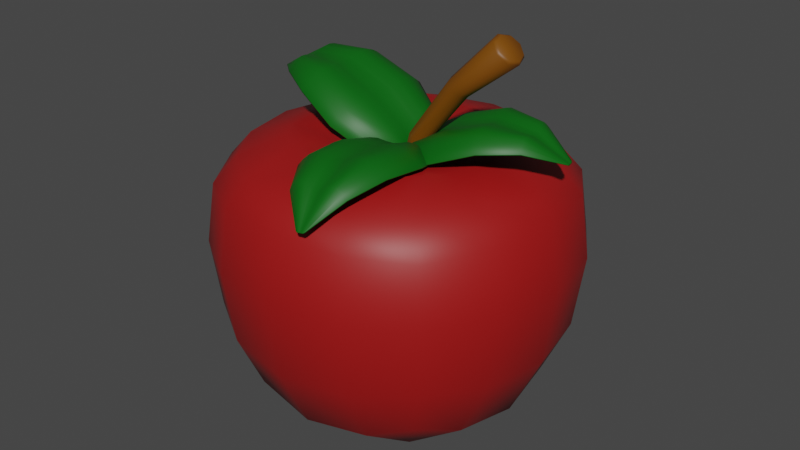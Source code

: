 # Source: Apple.blend  (saved by Blender 2.82.7; exported with 4.5.12 LTS)
import bpy
from mathutils import Matrix  # noqa: F401  (used for matrix-valued properties, if any)

bpy.ops.wm.read_factory_settings(use_empty=True)
scene = bpy.context.scene
scene.name = 'Scene'

# ---- collections
col_collection = bpy.data.collections.new('Collection'); scene.collection.children.link(col_collection)

# ---- materials (node trees are filled in below, after node groups)
mat_green_apple = bpy.data.materials.new('Green_Apple')
mat_green_apple.use_transparent_shadow = False
mat_red_apple = bpy.data.materials.new('Red_Apple')
mat_red_apple.use_transparent_shadow = False
mat_darkbrown_apple = bpy.data.materials.new('DarkBrown_Apple')
mat_darkbrown_apple.use_transparent_shadow = False

# ---- material node trees
mat_green_apple.use_nodes = True; mat_green_apple.node_tree.nodes.clear()
_N = mat_green_apple.node_tree.nodes; _L = mat_green_apple.node_tree.links
n0 = _N.new('ShaderNodeOutputMaterial'); n0.name = 'Material Output'; n0.location = (300, 300)
n1 = _N.new('ShaderNodeBsdfPrincipled'); n1.name = 'Principled BSDF'; n1.location = (10, 300)
n1.distribution = 'GGX'
n1.subsurface_method = 'BURLEY'
n1.inputs[0].default_value = (0.0, 0.1144, 0.003677, 1.0)
n1.inputs[3].default_value = 1.45
n1.inputs[27].default_value = (0.0, 0.0, 0.0, 1.0)
n1.inputs[28].default_value = 1.0
_L.new(n1.outputs[0], n0.inputs[0])
n0.is_active_output = True
mat_red_apple.use_nodes = True; mat_red_apple.node_tree.nodes.clear()
_N = mat_red_apple.node_tree.nodes; _L = mat_red_apple.node_tree.links
n0 = _N.new('ShaderNodeOutputMaterial'); n0.name = 'Material Output'; n0.location = (300, 300)
n1 = _N.new('ShaderNodeBsdfPrincipled'); n1.name = 'Principled BSDF'; n1.location = (10, 300)
n1.distribution = 'GGX'
n1.subsurface_method = 'BURLEY'
n1.inputs[0].default_value = (0.3419, 0.006512, 0.006512, 1.0)
n1.inputs[3].default_value = 1.45
n1.inputs[27].default_value = (0.0, 0.0, 0.0, 1.0)
n1.inputs[28].default_value = 1.0
_L.new(n1.outputs[0], n0.inputs[0])
n0.is_active_output = True
mat_darkbrown_apple.use_nodes = True; mat_darkbrown_apple.node_tree.nodes.clear()
_N = mat_darkbrown_apple.node_tree.nodes; _L = mat_darkbrown_apple.node_tree.links
n0 = _N.new('ShaderNodeOutputMaterial'); n0.name = 'Material Output'; n0.location = (300, 300)
n1 = _N.new('ShaderNodeBsdfPrincipled'); n1.name = 'Principled BSDF'; n1.location = (10, 300)
n1.distribution = 'GGX'
n1.subsurface_method = 'BURLEY'
n1.inputs[0].default_value = (0.1946, 0.06301, 0.0, 1.0)
n1.inputs[3].default_value = 1.45
n1.inputs[27].default_value = (0.0, 0.0, 0.0, 1.0)
n1.inputs[28].default_value = 1.0
_L.new(n1.outputs[0], n0.inputs[0])
n0.is_active_output = True

# ---- world
world_world = bpy.data.worlds.new('World'); scene.world = world_world
world_world.use_nodes = True; world_world.node_tree.nodes.clear()
_N = world_world.node_tree.nodes; _L = world_world.node_tree.links
n0 = _N.new('ShaderNodeOutputWorld'); n0.name = 'World Output'; n0.location = (300, 300)
n1 = _N.new('ShaderNodeBackground'); n1.name = 'Background'; n1.location = (10, 300)
n1.inputs[0].default_value = (0.05088, 0.05088, 0.05088, 1.0)
_L.new(n1.outputs[0], n0.inputs[0])
n0.is_active_output = True
world_world.color = (0.05088, 0.05088, 0.05088)
world_world.use_sun_shadow = False
world_world.sun_shadow_jitter_overblur = 0.0

# ---- meshes
me_plane_002 = bpy.data.meshes.new('Plane.002')
me_plane_002.from_pydata([(-0.03167, 0.02487, -0.03417), (0.07395, -0.6891, -0.06795), (0.05348, 0.03454, -0.02551), (0.1178, -0.6841, -0.06348), (0.03596, 0.03799, -0.01401), (0.02408, 0.03605, -0.02704), (0.01013, 0.03474, -0.02781), (-0.003641, 0.0329, -0.02986), (-0.018, 0.03186, -0.0195), (0.08386, -0.6912, -0.07161), (0.09014, -0.6906, -0.07095), (0.09674, -0.6899, -0.07028), (0.1033, -0.6891, -0.06961), (0.1096, -0.6883, -0.06899), (-0.1731, -0.1056, -0.01357), (-0.2014, -0.2541, 0.01815), (-0.1525, -0.4394, 0.04043), (-0.05873, -0.581, 0.01263), (0.2045, -0.5511, 0.0394), (0.2571, -0.3929, 0.08209), (0.2671, -0.2009, 0.06579), (0.2133, -0.06174, 0.02572), (-0.02556, -0.578, 0.05564), (-0.09993, -0.4297, 0.09656), (-0.1444, -0.2421, 0.07421), (-0.1263, -0.09243, 0.04205), (0.02106, -0.5773, 0.0601), (-0.02958, -0.4229, 0.1186), (-0.06339, -0.2297, 0.1026), (-0.0601, -0.07797, 0.06215), (0.07199, -0.5754, 0.04522), (0.04724, -0.4171, 0.1118), (0.02602, -0.2199, 0.1003), (0.01335, -0.06815, 0.0554), (0.1181, -0.5662, 0.06996), (0.1205, -0.4058, 0.1339), (0.1131, -0.2097, 0.1206), (0.0843, -0.06157, 0.07683), (0.1636, -0.5565, 0.07488), (0.1935, -0.3963, 0.1264), (0.1988, -0.2032, 0.1091), (0.1547, -0.06052, 0.07063), (-0.02366, 0.02976, -0.02495), (0.1127, -0.6873, -0.0679), (0.04291, 0.03732, -0.01818), (0.03017, 0.03719, -0.01946), (0.01722, 0.03535, -0.02846), (0.003348, 0.03377, -0.02987), (-0.01121, 0.03249, -0.02366), (0.08043, -0.691, -0.07118), (0.08688, -0.691, -0.07129), (0.09344, -0.6903, -0.07062), (0.1, -0.6896, -0.06995), (0.1066, -0.6887, -0.06929), (0.1203, -0.06048, 0.07953), (0.1573, -0.2058, 0.1204), (0.1576, -0.4004, 0.136), (0.1411, -0.561, 0.0779), (0.04888, -0.06432, 0.06492), (0.06956, -0.2147, 0.11), (0.08402, -0.4119, 0.1218), (0.09538, -0.5715, 0.05501), (-0.02331, -0.07251, 0.05758), (-0.01863, -0.2247, 0.101), (0.008996, -0.4204, 0.1141), (0.04684, -0.577, 0.05007), (-0.09529, -0.08496, 0.0576), (-0.1064, -0.2357, 0.09355), (-0.06667, -0.4258, 0.1132), (-0.003697, -0.5774, 0.06318), (-0.1514, -0.09927, 0.01685), (-0.1751, -0.2482, 0.04792), (-0.1278, -0.4343, 0.07089), (-0.04334, -0.5793, 0.03719), (0.1852, -0.06103, 0.05108), (0.2346, -0.2017, 0.08958), (0.2263, -0.3941, 0.1069), (0.1845, -0.5534, 0.06036), (-0.01843, 0.0322, -0.01568), (-0.02409, 0.0301, -0.02114), (-0.0321, 0.02521, -0.03036), (0.1092, -0.6879, -0.06517), (0.1123, -0.687, -0.06408), (0.1174, -0.6838, -0.05967), (0.05306, 0.03488, -0.0217), (0.04249, 0.03766, -0.01437), (0.03554, 0.03833, -0.0102), (0.02974, 0.03753, -0.01564), (0.02366, 0.03639, -0.02322), (0.01679, 0.03569, -0.02464), (0.009699, 0.03508, -0.02399), (0.002921, 0.03412, -0.02605), (-0.004069, 0.03324, -0.02604), (-0.01164, 0.03283, -0.01985), (0.07353, -0.6888, -0.06413), (0.08, -0.6906, -0.06737), (0.08343, -0.6909, -0.06779), (0.08645, -0.6906, -0.06748), (0.08972, -0.6903, -0.06714), (0.09302, -0.69, -0.0668), (0.09631, -0.6896, -0.06646), (0.09961, -0.6892, -0.06613), (0.1029, -0.6888, -0.0658), (0.1062, -0.6884, -0.06547), (-0.1735, -0.1053, -0.009755), (-0.2019, -0.2537, 0.02196), (-0.153, -0.4391, 0.04425), (-0.05915, -0.5806, 0.01645), (0.2041, -0.5507, 0.04321), (0.2567, -0.3926, 0.0859), (0.2666, -0.2005, 0.0696), (0.2129, -0.06139, 0.02954), (-0.02599, -0.5777, 0.05946), (-0.1004, -0.4293, 0.1004), (-0.1448, -0.2418, 0.07803), (-0.1267, -0.09209, 0.04587), (0.02063, -0.5769, 0.06391), (-0.03001, -0.4225, 0.1225), (-0.06382, -0.2294, 0.1064), (-0.06052, -0.07763, 0.06597), (0.07156, -0.575, 0.04904), (0.04681, -0.4167, 0.1156), (0.0256, -0.2196, 0.1041), (0.01292, -0.0678, 0.05922), (0.1176, -0.5659, 0.07378), (0.1201, -0.4055, 0.1377), (0.1127, -0.2093, 0.1244), (0.08387, -0.06123, 0.08065), (0.1632, -0.5562, 0.07869), (0.1931, -0.396, 0.1302), (0.1983, -0.2028, 0.1129), (0.1543, -0.06017, 0.07445), (0.1199, -0.06013, 0.08334), (0.1568, -0.2054, 0.1242), (0.1572, -0.4, 0.1398), (0.1407, -0.5606, 0.08172), (0.04845, -0.06397, 0.06873), (0.06913, -0.2143, 0.1138), (0.08359, -0.4115, 0.1256), (0.09495, -0.5711, 0.05883), (-0.02374, -0.07217, 0.06139), (-0.01906, -0.2244, 0.1048), (0.008569, -0.4201, 0.1179), (0.04642, -0.5766, 0.05389), (-0.09571, -0.08462, 0.06142), (-0.1068, -0.2354, 0.09737), (-0.0671, -0.4255, 0.117), (-0.004124, -0.5771, 0.067), (-0.1519, -0.09892, 0.02067), (-0.1755, -0.2479, 0.05174), (-0.1282, -0.434, 0.07471), (-0.04377, -0.579, 0.041), (0.1848, -0.06069, 0.0549), (0.2342, -0.2014, 0.0934), (0.2259, -0.3938, 0.1107), (0.1841, -0.5531, 0.06418), (-0.5584, -0.4225, -0.9467), (-0.5584, 0.5624, -0.9467), (0.4265, -0.4225, -0.9467), (0.4265, 0.5624, -0.9467), (-0.6354, 0.3648, -1.027), (-0.6733, 0.06997, -1.067), (-0.6354, -0.2249, -1.027), (-0.6133, -0.4774, -0.7318), (-0.6432, -0.5073, -0.4232), (-0.6163, -0.4804, -0.1564), (-0.6163, 0.6203, -0.1564), (-0.6432, 0.6473, -0.4232), (-0.6133, 0.6174, -0.7318), (0.2289, 0.6394, -1.027), (-0.06596, 0.6773, -1.067), (-0.3608, 0.6394, -1.027), (0.4844, 0.6203, -0.1564), (0.5113, 0.6473, -0.4232), (0.4814, 0.6174, -0.7318), (0.5035, -0.2249, -1.027), (0.5414, 0.06997, -1.067), (0.5035, 0.3648, -1.027), (0.4844, -0.4804, -0.1564), (0.5113, -0.5073, -0.4232), (0.4814, -0.4774, -0.7318), (-0.3608, -0.4995, -1.027), (-0.06596, -0.5374, -1.067), (0.2289, -0.4995, -1.027), (-0.7641, -0.2328, -0.7529), (-0.8079, -0.2462, -0.4231), (-0.7683, -0.2339, -0.1417), (-0.8161, 0.06997, -0.7711), (-0.8639, 0.06997, -0.4232), (-0.8168, 0.06997, -0.1291), (-0.7641, 0.3728, -0.7529), (-0.8079, 0.3861, -0.4231), (-0.7683, 0.3738, -0.1417), (-0.3688, 0.7682, -0.7529), (-0.3821, 0.8119, -0.4231), (-0.3698, 0.7723, -0.1417), (-0.06596, 0.8201, -0.7711), (-0.06596, 0.8679, -0.4232), (-0.06596, 0.8208, -0.1291), (0.2368, 0.7682, -0.7529), (0.2502, 0.8119, -0.4231), (0.2379, 0.7723, -0.1417), (0.6322, 0.3728, -0.7529), (0.676, 0.3861, -0.4231), (0.6363, 0.3738, -0.1417), (0.6842, 0.06997, -0.7711), (0.732, 0.06997, -0.4232), (0.6849, 0.06997, -0.1291), (0.6322, -0.2328, -0.7529), (0.676, -0.2462, -0.4231), (0.6363, -0.2339, -0.1417), (0.2368, -0.6282, -0.7529), (0.2502, -0.672, -0.4231), (0.2379, -0.6323, -0.1417), (-0.06596, -0.6801, -0.7711), (-0.06596, -0.728, -0.4232), (-0.06596, -0.6809, -0.1291), (-0.3688, -0.6282, -0.7529), (-0.3821, -0.672, -0.4231), (-0.3698, -0.6323, -0.1417), (-0.3821, 0.3861, -1.201), (-0.06596, 0.4031, -1.261), (0.2502, 0.3861, -1.201), (-0.3991, 0.06997, -1.261), (-0.06596, 0.06997, -1.329), (0.2672, 0.06997, -1.261), (-0.3821, -0.2462, -1.201), (-0.06596, -0.2632, -1.261), (0.2502, -0.2462, -1.201), (0.006673, 0.1446, -0.05705), (-0.06596, 0.1753, -0.07269), (-0.1386, 0.1446, -0.05705), (0.03314, 0.06997, -0.0722), (-0.06596, 0.06997, -0.1368), (-0.1651, 0.06997, -0.0722), (0.006673, -0.004653, -0.05705), (-0.06596, -0.225, -0.007192), (-0.1386, -0.004653, -0.05705), (0.1438, 0.2797, 0.02522), (-0.06596, 0.365, -0.007192), (-0.2757, 0.2797, 0.02522), (0.2156, 0.06997, -0.007191), (-0.3475, 0.06997, -0.007191), (0.1438, -0.1398, 0.02522), (-0.2757, -0.1398, 0.02522), (-0.06596, -0.03534, -0.07269), (-0.3951, -0.2592, 0.05368), (-0.5427, -0.4067, -0.0377), (-0.3951, 0.3992, 0.05368), (-0.5427, 0.5467, -0.0377), (0.2632, -0.2592, 0.05368), (0.4107, -0.4067, -0.0377), (0.2632, 0.3992, 0.05368), (0.4107, 0.5467, -0.0377), (-0.4644, -0.1575, 0.04548), (-0.6825, -0.1924, -0.03325), (-0.5146, 0.06997, 0.02539), (-0.7311, 0.06997, -0.02988), (-0.4644, 0.2974, 0.04548), (-0.6825, 0.3324, -0.03325), (-0.2934, 0.4684, 0.04548), (-0.3284, 0.6865, -0.03325), (-0.06596, 0.5197, 0.02271), (-0.06596, 0.7351, -0.02988), (0.1615, 0.4684, 0.04548), (0.1964, 0.6865, -0.03325), (0.3325, 0.2974, 0.04548), (0.5505, 0.3324, -0.03325), (0.3827, 0.06997, 0.02539), (0.5992, 0.06997, -0.02988), (0.3325, -0.1575, 0.04548), (0.5505, -0.1924, -0.03325), (0.1615, -0.3285, 0.04548), (0.1964, -0.5465, -0.03325), (-0.06596, -0.3797, 0.02271), (-0.06596, -0.5952, -0.02988), (-0.2934, -0.3285, 0.04548), (-0.3284, -0.5465, -0.03325), (-0.06596, 0.08343, -0.2034), (0.04087, 0.117, 0.05619), (-0.05645, 0.07949, -0.2034), (0.07089, 0.1032, 0.0447), (-0.0525, 0.06997, -0.2034), (0.08333, 0.06997, 0.03993), (-0.05645, 0.06046, -0.2034), (0.07089, 0.03675, 0.0447), (-0.06596, 0.05652, -0.2034), (0.04087, 0.02299, 0.05619), (-0.07548, 0.06046, -0.2034), (0.01085, 0.03675, 0.06769), (-0.07942, 0.06997, -0.2034), (-0.001588, 0.06997, 0.07246), (-0.07548, 0.07949, -0.2034), (0.01085, 0.1032, 0.06769), (0.2626, 0.1093, 0.2867), (0.2331, 0.1255, 0.3088), (0.2748, 0.06997, 0.2775), (0.2626, 0.03069, 0.2867), (0.2331, 0.01442, 0.3088), (0.2037, 0.03069, 0.331), (0.1915, 0.06997, 0.3402), (0.2037, 0.1093, 0.331), (0.4903, 0.1147, 0.4825), (0.4877, 0.1229, 0.4688), (0.4518, 0.1449, 0.5039), (0.4605, 0.1329, 0.5117), (0.5029, 0.06997, 0.4702), (0.5026, 0.06997, 0.4543), (0.4903, 0.02524, 0.4825), (0.4877, 0.01703, 0.4688), (0.4605, 0.007052, 0.5117), (0.4518, -0.004917, 0.5039), (0.4307, 0.02524, 0.5408), (0.4158, 0.01701, 0.539), (0.4181, 0.06997, 0.5531), (0.401, 0.06997, 0.5535), (0.4307, 0.1147, 0.5408), (0.4158, 0.1229, 0.539), (-0.009389, 0.01912, -0.0648), (0.6863, 0.1524, 0.07765), (-0.02406, 0.1039, -0.05982), (0.6788, 0.1961, 0.08022), (-0.02959, 0.08624, -0.04932), (-0.02405, 0.07441, -0.06132), (-0.02207, 0.06052, -0.06157), (-0.01927, 0.04683, -0.06294), (-0.0203, 0.03254, -0.05248), (0.6889, 0.1624, 0.07451), (0.6879, 0.1686, 0.07493), (0.6869, 0.1752, 0.07533), (0.6857, 0.1817, 0.0757), (0.6845, 0.188, 0.07601), (0.1171, -0.1171, -0.0109), (0.254, -0.1395, 0.05685), (0.4262, -0.08339, 0.1237), (0.5666, 0.0158, 0.1306), (0.5213, 0.2777, 0.146), (0.3556, 0.3242, 0.1476), (0.1733, 0.3267, 0.08426), (0.05054, 0.2675, 0.01171), (0.5519, 0.04893, 0.1711), (0.4009, -0.03107, 0.175), (0.2265, -0.08282, 0.1075), (0.08884, -0.0707, 0.03918), (0.5483, 0.09549, 0.1747), (0.3862, 0.03902, 0.1939), (0.2044, -0.002329, 0.131), (0.06741, -0.005048, 0.05428), (0.5483, 0.1463, 0.1592), (0.3795, 0.1155, 0.1849), (0.1922, 0.08663, 0.1253), (0.05683, 0.06794, 0.04443), (0.5316, 0.192, 0.1804), (0.3604, 0.1884, 0.2027), (0.174, 0.1733, 0.1413), (0.04253, 0.1386, 0.06273), (0.5193, 0.2372, 0.1822), (0.3503, 0.261, 0.1922), (0.1674, 0.2586, 0.1276), (0.04043, 0.2089, 0.05562), (-0.0167, 0.02696, -0.05717), (0.6831, 0.1911, 0.07679), (-0.02817, 0.0932, -0.05328), (-0.02726, 0.08047, -0.05432), (-0.02277, 0.06758, -0.06244), (-0.02038, 0.05378, -0.06325), (-0.02013, 0.03929, -0.05675), (0.6887, 0.1589, 0.07491), (0.6884, 0.1654, 0.07471), (0.6874, 0.1719, 0.07513), (0.6863, 0.1785, 0.07552), (0.6851, 0.185, 0.07587), (0.03946, 0.1746, 0.06464), (0.1687, 0.2173, 0.1397), (0.3532, 0.2253, 0.2029), (0.5237, 0.2149, 0.1865), (0.04945, 0.1033, 0.05228), (0.1831, 0.1299, 0.1329), (0.3706, 0.1521, 0.1928), (0.5412, 0.1695, 0.1675), (0.06189, 0.03149, 0.04806), (0.1983, 0.0422, 0.1277), (0.3835, 0.07746, 0.1884), (0.5496, 0.1212, 0.1646), (0.07661, -0.03995, 0.05202), (0.2141, -0.04507, 0.1242), (0.3918, 0.002057, 0.1898), (0.5486, 0.07077, 0.178), (0.1026, -0.0956, 0.01674), (0.24, -0.1133, 0.08394), (0.4128, -0.05881, 0.1516), (0.5583, 0.03117, 0.1538), (0.04463, 0.2394, 0.03644), (0.1695, 0.2944, 0.1079), (0.3518, 0.2936, 0.1723), (0.5191, 0.2579, 0.1671), (-0.02156, 0.03211, -0.04886), (-0.01797, 0.02653, -0.05355), (-0.01065, 0.01868, -0.06118), (0.6832, 0.1875, 0.07963), (0.6819, 0.1906, 0.08041), (0.6775, 0.1956, 0.08384), (-0.02532, 0.1034, -0.0562), (-0.02943, 0.09277, -0.04966), (-0.03085, 0.08581, -0.0457), (-0.02852, 0.08003, -0.05071), (-0.02531, 0.07398, -0.0577), (-0.02403, 0.06715, -0.05882), (-0.02333, 0.06008, -0.05796), (-0.02164, 0.05334, -0.05963), (-0.02053, 0.04639, -0.05932), (-0.02139, 0.03886, -0.05313), (0.6851, 0.152, 0.08127), (0.6874, 0.1585, 0.07852), (0.6876, 0.1619, 0.07813), (0.6872, 0.1649, 0.07833), (0.6867, 0.1682, 0.07854), (0.6861, 0.1715, 0.07875), (0.6856, 0.1748, 0.07895), (0.685, 0.178, 0.07914), (0.6844, 0.1813, 0.07932), (0.6838, 0.1845, 0.07948), (0.1158, -0.1175, -0.007285), (0.2528, -0.14, 0.06047), (0.4249, -0.08383, 0.1273), (0.5654, 0.01537, 0.1342), (0.52, 0.2773, 0.1496), (0.3544, 0.3238, 0.1513), (0.1721, 0.3262, 0.08788), (0.04928, 0.267, 0.01533), (0.5506, 0.0485, 0.1748), (0.3996, -0.0315, 0.1786), (0.2252, -0.08325, 0.1112), (0.08758, -0.07113, 0.04279), (0.547, 0.09506, 0.1783), (0.385, 0.03859, 0.1975), (0.2032, -0.00276, 0.1346), (0.06614, -0.005479, 0.0579), (0.547, 0.1458, 0.1628), (0.3782, 0.1151, 0.1886), (0.191, 0.0862, 0.1289), (0.05557, 0.06751, 0.04805), (0.5303, 0.1916, 0.184), (0.3591, 0.1879, 0.2063), (0.1728, 0.1728, 0.145), (0.04127, 0.1382, 0.06635), (0.518, 0.2367, 0.1858), (0.3491, 0.2605, 0.1958), (0.1661, 0.2582, 0.1312), (0.03917, 0.2085, 0.05924), (0.0382, 0.1742, 0.06825), (0.1674, 0.2168, 0.1433), (0.3519, 0.2248, 0.2065), (0.5224, 0.2144, 0.1901), (0.04819, 0.1029, 0.0559), (0.1819, 0.1295, 0.1365), (0.3693, 0.1517, 0.1964), (0.5399, 0.1691, 0.1711), (0.06063, 0.03105, 0.05168), (0.197, 0.04177, 0.1313), (0.3823, 0.07703, 0.1921), (0.5483, 0.1208, 0.1682), (0.07535, -0.04038, 0.05564), (0.2128, -0.04551, 0.1279), (0.3906, 0.001626, 0.1934), (0.5474, 0.07034, 0.1816), (0.1014, -0.09603, 0.02036), (0.2388, -0.1137, 0.08756), (0.4115, -0.05924, 0.1552), (0.5571, 0.03073, 0.1574), (0.04337, 0.239, 0.04006), (0.1682, 0.2939, 0.1115), (0.3505, 0.2931, 0.176), (0.5178, 0.2575, 0.1707), (-0.0001956, 0.184, -0.06726), (-0.7844, 0.1951, 0.1607), (-0.007347, 0.0874, -0.0771), (-0.7881, 0.1453, 0.1557), (0.004532, 0.1031, -0.06335), (0.0007109, 0.1196, -0.07408), (0.002402, 0.1352, -0.0719), (0.003039, 0.151, -0.07088), (0.009064, 0.1643, -0.05712), (-0.7903, 0.1855, 0.156), (-0.7909, 0.1784, 0.1553), (-0.7915, 0.1709, 0.1546), (-0.792, 0.1634, 0.1538), (-0.7924, 0.1563, 0.153), (-0.09561, 0.3547, 0.0308), (-0.2329, 0.4023, 0.1276), (-0.4306, 0.3741, 0.2154), (-0.611, 0.302, 0.2256), (-0.6331, 0.00338, 0.1952), (-0.465, -0.09067, 0.168), (-0.2722, -0.1292, 0.07343), (-0.1281, -0.08372, -0.01385), (-0.6005, 0.2547, 0.2635), (-0.413, 0.3012, 0.2608), (-0.2141, 0.3242, 0.1713), (-0.07324, 0.2877, 0.0754), (-0.6093, 0.2026, 0.2596), (-0.4149, 0.2179, 0.2688), (-0.2104, 0.2268, 0.1817), (-0.06679, 0.2082, 0.07897), (-0.6247, 0.1505, 0.2343), (-0.4296, 0.1348, 0.2458), (-0.2223, 0.1283, 0.1596), (-0.07645, 0.1281, 0.05505), (-0.6174, 0.09258, 0.2484), (-0.4275, 0.04763, 0.2514), (-0.2252, 0.02663, 0.1613), (-0.07891, 0.04437, 0.06229), (-0.6164, 0.04008, 0.2417), (-0.4376, -0.03175, 0.2269), (-0.2429, -0.06507, 0.1316), (-0.09684, -0.03107, 0.04294), (0.006282, 0.1722, -0.06098), (-0.7918, 0.1525, 0.1532), (0.0006917, 0.09665, -0.06867), (0.003146, 0.1109, -0.06769), (0.001117, 0.1275, -0.07408), (0.002282, 0.1433, -0.07248), (0.006621, 0.1578, -0.06291), (-0.7891, 0.1891, 0.1569), (-0.7906, 0.1821, 0.1557), (-0.7913, 0.1747, 0.155), (-0.7918, 0.1672, 0.1542), (-0.7923, 0.1597, 0.1534), (-0.08542, 0.004205, 0.05829), (-0.2318, -0.02214, 0.1518), (-0.4299, 0.005696, 0.2449), (-0.6146, 0.0646, 0.2506), (-0.07755, 0.08639, 0.05719), (-0.2238, 0.07753, 0.16), (-0.4294, 0.09141, 0.2476), (-0.6228, 0.1219, 0.2389), (-0.07149, 0.1683, 0.06553), (-0.2164, 0.1776, 0.1702), (-0.4231, 0.1765, 0.2562), (-0.6187, 0.1769, 0.2445), (-0.06731, 0.2488, 0.0832), (-0.2096, 0.2769, 0.1822), (-0.411, 0.2602, 0.2708), (-0.6024, 0.2289, 0.2673), (-0.08333, 0.3225, 0.05623), (-0.2225, 0.3652, 0.1517), (-0.4203, 0.3387, 0.2408), (-0.6041, 0.2789, 0.2479), (-0.1116, -0.05943, 0.01733), (-0.2569, -0.09962, 0.1043), (-0.4501, -0.06302, 0.1999), (-0.6233, 0.02033, 0.2216), (0.01088, 0.1638, -0.05319), (0.0081, 0.1716, -0.05705), (0.001622, 0.1835, -0.06333), (-0.7906, 0.1558, 0.1569), (-0.79, 0.1519, 0.1571), (-0.7863, 0.1447, 0.1596), (-0.00553, 0.08686, -0.07317), (0.002509, 0.09612, -0.06475), (0.006349, 0.1026, -0.05943), (0.004963, 0.1104, -0.06377), (0.002528, 0.1191, -0.07016), (0.002934, 0.127, -0.07016), (0.004219, 0.1347, -0.06798), (0.004099, 0.1427, -0.06855), (0.004857, 0.1505, -0.06696), (0.008438, 0.1573, -0.05899), (-0.7826, 0.1945, 0.1647), (-0.7872, 0.1886, 0.1609), (-0.7884, 0.185, 0.1599), (-0.7888, 0.1816, 0.1596), (-0.7891, 0.1779, 0.1593), (-0.7894, 0.1741, 0.1589), (-0.7897, 0.1704, 0.1585), (-0.79, 0.1666, 0.1581), (-0.7902, 0.1629, 0.1577), (-0.7904, 0.1592, 0.1573), (-0.0938, 0.3542, 0.03472), (-0.2311, 0.4018, 0.1315), (-0.4288, 0.3735, 0.2193), (-0.6091, 0.3015, 0.2296), (-0.6312, 0.002846, 0.1992), (-0.4632, -0.0912, 0.172), (-0.2704, -0.1298, 0.07735), (-0.1262, -0.08425, -0.009924), (-0.5987, 0.2542, 0.2674), (-0.4112, 0.3007, 0.2648), (-0.2123, 0.3237, 0.1752), (-0.07142, 0.2872, 0.07933), (-0.6074, 0.2021, 0.2636), (-0.413, 0.2174, 0.2727), (-0.2086, 0.2263, 0.1856), (-0.06497, 0.2076, 0.08289), (-0.6229, 0.1499, 0.2383), (-0.4278, 0.1343, 0.2497), (-0.2205, 0.1277, 0.1635), (-0.07463, 0.1276, 0.05897), (-0.6156, 0.09204, 0.2523), (-0.4256, 0.0471, 0.2554), (-0.2234, 0.02609, 0.1653), (-0.0771, 0.04383, 0.06621), (-0.6146, 0.03955, 0.2456), (-0.4358, -0.03228, 0.2308), (-0.2411, -0.06561, 0.1356), (-0.09502, -0.0316, 0.04686), (-0.0836, 0.00367, 0.06221), (-0.2299, -0.02268, 0.1557), (-0.4281, 0.005162, 0.2488), (-0.6128, 0.06407, 0.2545), (-0.07574, 0.08585, 0.06111), (-0.222, 0.077, 0.1639), (-0.4276, 0.09088, 0.2515), (-0.621, 0.1213, 0.2428), (-0.06967, 0.1678, 0.06945), (-0.2146, 0.177, 0.1741), (-0.4213, 0.176, 0.2602), (-0.6169, 0.1764, 0.2484), (-0.0655, 0.2483, 0.08712), (-0.2078, 0.2764, 0.1862), (-0.4092, 0.2596, 0.2747), (-0.6006, 0.2284, 0.2712), (-0.08152, 0.322, 0.06015), (-0.2207, 0.3646, 0.1556), (-0.4185, 0.3382, 0.2447), (-0.6023, 0.2783, 0.2518), (-0.1098, -0.05996, 0.02126), (-0.2551, -0.1002, 0.1083), (-0.4482, -0.06355, 0.2038), (-0.6215, 0.0198, 0.2255)], [], [(73, 22, 9, 49), (13, 38, 77, 43), (69, 26, 10, 50), (17, 73, 49, 1), (65, 30, 11, 51), (50, 9, 22, 69), (61, 34, 12, 52), (51, 10, 26, 65), (57, 38, 13, 53), (52, 11, 30, 61), (45, 4, 41, 54), (6, 46, 58, 33), (54, 41, 40, 55), (35, 36, 55, 56), (55, 40, 39, 56), (32, 33, 58, 59), (56, 39, 38, 57), (30, 31, 60, 61), (46, 5, 37, 58), (7, 47, 62, 29), (58, 37, 36, 59), (31, 32, 59, 60), (59, 36, 35, 60), (28, 29, 62, 63), (60, 35, 34, 61), (26, 27, 64, 65), (47, 6, 33, 62), (8, 48, 66, 25), (62, 33, 32, 63), (27, 28, 63, 64), (63, 32, 31, 64), (24, 25, 66, 67), (64, 31, 30, 65), (22, 23, 68, 69), (48, 7, 29, 66), (0, 42, 70, 14), (66, 29, 28, 67), (23, 24, 67, 68), (67, 28, 27, 68), (14, 70, 71, 15), (68, 27, 26, 69), (16, 72, 73, 17), (42, 8, 25, 70), (4, 44, 74, 41), (70, 25, 24, 71), (15, 71, 72, 16), (71, 24, 23, 72), (40, 41, 74, 75), (72, 23, 22, 73), (38, 39, 76, 77), (44, 2, 21, 74), (5, 45, 54, 37), (74, 21, 20, 75), (39, 40, 75, 76), (75, 20, 19, 76), (34, 35, 56, 57), (76, 19, 18, 77), (77, 18, 3, 43), (36, 37, 54, 55), (53, 12, 34, 57), (151, 95, 96, 112), (81, 82, 155, 128), (147, 97, 98, 116), (107, 94, 95, 151), (143, 99, 100, 120), (97, 147, 112, 96), (139, 101, 102, 124), (99, 143, 116, 98), (135, 103, 81, 128), (101, 139, 120, 100), (87, 132, 131, 86), (90, 123, 136, 89), (132, 133, 130, 131), (125, 134, 133, 126), (133, 134, 129, 130), (122, 137, 136, 123), (134, 135, 128, 129), (120, 139, 138, 121), (89, 136, 127, 88), (92, 119, 140, 91), (136, 137, 126, 127), (121, 138, 137, 122), (137, 138, 125, 126), (118, 141, 140, 119), (138, 139, 124, 125), (116, 143, 142, 117), (91, 140, 123, 90), (78, 115, 144, 93), (140, 141, 122, 123), (117, 142, 141, 118), (141, 142, 121, 122), (114, 145, 144, 115), (142, 143, 120, 121), (112, 147, 146, 113), (93, 144, 119, 92), (80, 104, 148, 79), (144, 145, 118, 119), (113, 146, 145, 114), (145, 146, 117, 118), (104, 105, 149, 148), (146, 147, 116, 117), (106, 107, 151, 150), (79, 148, 115, 78), (86, 131, 152, 85), (148, 149, 114, 115), (105, 106, 150, 149), (149, 150, 113, 114), (130, 153, 152, 131), (150, 151, 112, 113), (128, 155, 154, 129), (85, 152, 111, 84), (88, 127, 132, 87), (152, 153, 110, 111), (129, 154, 153, 130), (153, 154, 109, 110), (124, 135, 134, 125), (154, 155, 108, 109), (155, 82, 83, 108), (126, 133, 132, 127), (103, 135, 124, 102), (5, 46, 89, 88), (12, 53, 103, 102), (46, 6, 90, 89), (53, 13, 81, 103), (6, 47, 91, 90), (0, 14, 104, 80), (47, 7, 92, 91), (14, 15, 105, 104), (7, 48, 93, 92), (15, 16, 106, 105), (48, 8, 78, 93), (8, 42, 79, 78), (16, 17, 107, 106), (1, 49, 95, 94), (42, 0, 80, 79), (17, 1, 94, 107), (49, 9, 96, 95), (13, 43, 82, 81), (3, 18, 108, 83), (9, 50, 97, 96), (43, 3, 83, 82), (18, 19, 109, 108), (50, 10, 98, 97), (2, 44, 85, 84), (19, 20, 110, 109), (10, 51, 99, 98), (44, 4, 86, 85), (20, 21, 111, 110), (51, 11, 100, 99), (4, 45, 87, 86), (21, 2, 84, 111), (11, 52, 101, 100), (45, 5, 88, 87), (52, 12, 102, 101), (184, 185, 188, 187), (185, 186, 189, 188), (187, 188, 191, 190), (188, 189, 192, 191), (156, 163, 184, 162), (163, 164, 185, 184), (164, 165, 186, 185), (244, 254, 246, 276), (240, 258, 256, 242), (262, 260, 240, 239), (166, 249, 261, 195), (191, 192, 166, 167), (190, 191, 167, 168), (160, 190, 168, 157), (161, 187, 190, 160), (162, 184, 187, 161), (193, 194, 197, 196), (194, 195, 198, 197), (196, 197, 200, 199), (197, 198, 201, 200), (157, 168, 193, 171), (168, 167, 194, 193), (167, 166, 195, 194), (270, 243, 272, 250), (264, 262, 239, 238), (266, 238, 241, 268), (172, 253, 267, 204), (200, 201, 172, 173), (199, 200, 173, 174), (169, 199, 174, 159), (170, 196, 199, 169), (171, 193, 196, 170), (202, 203, 206, 205), (203, 204, 207, 206), (205, 206, 209, 208), (206, 207, 210, 209), (159, 174, 202, 177), (174, 173, 203, 202), (173, 172, 204, 203), (242, 256, 254, 244), (268, 241, 243, 270), (243, 236, 274, 272), (178, 251, 273, 213), (209, 210, 178, 179), (208, 209, 179, 180), (175, 208, 180, 158), (176, 205, 208, 175), (177, 202, 205, 176), (211, 212, 215, 214), (212, 213, 216, 215), (214, 215, 218, 217), (215, 216, 219, 218), (158, 180, 211, 183), (180, 179, 212, 211), (179, 178, 213, 212), (252, 264, 238, 266), (236, 244, 276, 274), (165, 247, 255, 186), (218, 219, 165, 164), (217, 218, 164, 163), (181, 217, 163, 156), (182, 214, 217, 181), (183, 211, 214, 182), (220, 221, 224, 223), (221, 222, 225, 224), (223, 224, 227, 226), (224, 225, 228, 227), (157, 171, 220, 160), (171, 170, 221, 220), (170, 169, 222, 221), (169, 159, 177, 222), (222, 177, 176, 225), (225, 176, 175, 228), (228, 175, 158, 183), (227, 228, 183, 182), (226, 227, 182, 181), (162, 226, 181, 156), (161, 223, 226, 162), (160, 220, 223, 161), (229, 230, 233, 232), (230, 231, 234, 233), (232, 233, 245, 235), (233, 234, 237, 245), (201, 265, 253, 172), (198, 263, 265, 201), (195, 261, 263, 198), (192, 259, 249, 166), (189, 257, 259, 192), (186, 255, 257, 189), (260, 248, 258, 240), (216, 275, 277, 219), (213, 273, 275, 216), (210, 271, 251, 178), (207, 269, 271, 210), (204, 267, 269, 207), (230, 229, 238, 239), (231, 230, 239, 240), (229, 232, 241, 238), (234, 231, 240, 242), (232, 235, 243, 241), (237, 234, 242, 244), (235, 245, 236, 243), (245, 237, 244, 236), (246, 254, 255, 247), (254, 256, 257, 255), (256, 258, 259, 257), (258, 248, 249, 259), (248, 260, 261, 249), (260, 262, 263, 261), (262, 264, 265, 263), (264, 252, 253, 265), (252, 266, 267, 253), (266, 268, 269, 267), (268, 270, 271, 269), (270, 250, 251, 271), (250, 272, 273, 251), (272, 274, 275, 273), (274, 276, 277, 275), (276, 246, 247, 277), (219, 277, 247, 165), (278, 279, 281, 280), (280, 281, 283, 282), (282, 283, 285, 284), (284, 285, 287, 286), (286, 287, 289, 288), (288, 289, 291, 290), (285, 283, 296, 297), (290, 291, 293, 292), (292, 293, 279, 278), (278, 280, 282, 284, 286, 288, 290, 292), (291, 289, 299, 300), (287, 285, 297, 298), (293, 291, 300, 301), (283, 281, 294, 296), (289, 287, 298, 299), (279, 293, 301, 295), (281, 279, 295, 294), (296, 294, 303, 307), (300, 299, 313, 315), (298, 297, 309, 311), (302, 305, 316, 314, 312, 310, 308, 306), (297, 296, 307, 309), (301, 300, 315, 317), (299, 298, 311, 313), (295, 301, 317, 304), (303, 304, 305, 302), (307, 303, 302, 306), (309, 307, 306, 308), (311, 309, 308, 310), (313, 311, 310, 312), (315, 313, 312, 314), (317, 315, 314, 316), (304, 317, 316, 305), (294, 295, 304, 303), (391, 340, 327, 367), (331, 356, 395, 361), (387, 344, 328, 368), (335, 391, 367, 319), (383, 348, 329, 369), (368, 327, 340, 387), (379, 352, 330, 370), (369, 328, 344, 383), (375, 356, 331, 371), (370, 329, 348, 379), (363, 322, 359, 372), (324, 364, 376, 351), (372, 359, 358, 373), (353, 354, 373, 374), (373, 358, 357, 374), (350, 351, 376, 377), (374, 357, 356, 375), (348, 349, 378, 379), (364, 323, 355, 376), (325, 365, 380, 347), (376, 355, 354, 377), (349, 350, 377, 378), (377, 354, 353, 378), (346, 347, 380, 381), (378, 353, 352, 379), (344, 345, 382, 383), (365, 324, 351, 380), (326, 366, 384, 343), (380, 351, 350, 381), (345, 346, 381, 382), (381, 350, 349, 382), (342, 343, 384, 385), (382, 349, 348, 383), (340, 341, 386, 387), (366, 325, 347, 384), (318, 360, 388, 332), (384, 347, 346, 385), (341, 342, 385, 386), (385, 346, 345, 386), (332, 388, 389, 333), (386, 345, 344, 387), (334, 390, 391, 335), (360, 326, 343, 388), (322, 362, 392, 359), (388, 343, 342, 389), (333, 389, 390, 334), (389, 342, 341, 390), (358, 359, 392, 393), (390, 341, 340, 391), (356, 357, 394, 395), (362, 320, 339, 392), (323, 363, 372, 355), (392, 339, 338, 393), (357, 358, 393, 394), (393, 338, 337, 394), (352, 353, 374, 375), (394, 337, 336, 395), (395, 336, 321, 361), (354, 355, 372, 373), (371, 330, 352, 375), (469, 413, 414, 430), (399, 400, 473, 446), (465, 415, 416, 434), (425, 412, 413, 469), (461, 417, 418, 438), (415, 465, 430, 414), (457, 419, 420, 442), (417, 461, 434, 416), (453, 421, 399, 446), (419, 457, 438, 418), (405, 450, 449, 404), (408, 441, 454, 407), (450, 451, 448, 449), (443, 452, 451, 444), (451, 452, 447, 448), (440, 455, 454, 441), (452, 453, 446, 447), (438, 457, 456, 439), (407, 454, 445, 406), (410, 437, 458, 409), (454, 455, 444, 445), (439, 456, 455, 440), (455, 456, 443, 444), (436, 459, 458, 437), (456, 457, 442, 443), (434, 461, 460, 435), (409, 458, 441, 408), (396, 433, 462, 411), (458, 459, 440, 441), (435, 460, 459, 436), (459, 460, 439, 440), (432, 463, 462, 433), (460, 461, 438, 439), (430, 465, 464, 431), (411, 462, 437, 410), (398, 422, 466, 397), (462, 463, 436, 437), (431, 464, 463, 432), (463, 464, 435, 436), (422, 423, 467, 466), (464, 465, 434, 435), (424, 425, 469, 468), (397, 466, 433, 396), (404, 449, 470, 403), (466, 467, 432, 433), (423, 424, 468, 467), (467, 468, 431, 432), (448, 471, 470, 449), (468, 469, 430, 431), (446, 473, 472, 447), (403, 470, 429, 402), (406, 445, 450, 405), (470, 471, 428, 429), (447, 472, 471, 448), (471, 472, 427, 428), (442, 453, 452, 443), (472, 473, 426, 427), (473, 400, 401, 426), (444, 451, 450, 445), (421, 453, 442, 420), (323, 364, 407, 406), (330, 371, 421, 420), (364, 324, 408, 407), (371, 331, 399, 421), (324, 365, 409, 408), (318, 332, 422, 398), (365, 325, 410, 409), (332, 333, 423, 422), (325, 366, 411, 410), (333, 334, 424, 423), (366, 326, 396, 411), (326, 360, 397, 396), (334, 335, 425, 424), (319, 367, 413, 412), (360, 318, 398, 397), (335, 319, 412, 425), (367, 327, 414, 413), (331, 361, 400, 399), (321, 336, 426, 401), (327, 368, 415, 414), (361, 321, 401, 400), (336, 337, 427, 426), (368, 328, 416, 415), (320, 362, 403, 402), (337, 338, 428, 427), (328, 369, 417, 416), (362, 322, 404, 403), (338, 339, 429, 428), (369, 329, 418, 417), (322, 363, 405, 404), (339, 320, 402, 429), (329, 370, 419, 418), (363, 323, 406, 405), (370, 330, 420, 419), (547, 496, 483, 523), (487, 512, 551, 517), (543, 500, 484, 524), (491, 547, 523, 475), (539, 504, 485, 525), (524, 483, 496, 543), (535, 508, 486, 526), (525, 484, 500, 539), (531, 512, 487, 527), (526, 485, 504, 535), (519, 478, 515, 528), (480, 520, 532, 507), (528, 515, 514, 529), (509, 510, 529, 530), (529, 514, 513, 530), (506, 507, 532, 533), (530, 513, 512, 531), (504, 505, 534, 535), (520, 479, 511, 532), (481, 521, 536, 503), (532, 511, 510, 533), (505, 506, 533, 534), (533, 510, 509, 534), (502, 503, 536, 537), (534, 509, 508, 535), (500, 501, 538, 539), (521, 480, 507, 536), (482, 522, 540, 499), (536, 507, 506, 537), (501, 502, 537, 538), (537, 506, 505, 538), (498, 499, 540, 541), (538, 505, 504, 539), (496, 497, 542, 543), (522, 481, 503, 540), (474, 516, 544, 488), (540, 503, 502, 541), (497, 498, 541, 542), (541, 502, 501, 542), (488, 544, 545, 489), (542, 501, 500, 543), (490, 546, 547, 491), (516, 482, 499, 544), (478, 518, 548, 515), (544, 499, 498, 545), (489, 545, 546, 490), (545, 498, 497, 546), (514, 515, 548, 549), (546, 497, 496, 547), (512, 513, 550, 551), (518, 476, 495, 548), (479, 519, 528, 511), (548, 495, 494, 549), (513, 514, 549, 550), (549, 494, 493, 550), (508, 509, 530, 531), (550, 493, 492, 551), (551, 492, 477, 517), (510, 511, 528, 529), (527, 486, 508, 531), (625, 569, 570, 586), (555, 556, 629, 602), (621, 571, 572, 590), (581, 568, 569, 625), (617, 573, 574, 594), (571, 621, 586, 570), (613, 575, 576, 598), (573, 617, 590, 572), (609, 577, 555, 602), (575, 613, 594, 574), (561, 606, 605, 560), (564, 597, 610, 563), (606, 607, 604, 605), (599, 608, 607, 600), (607, 608, 603, 604), (596, 611, 610, 597), (608, 609, 602, 603), (594, 613, 612, 595), (563, 610, 601, 562), (566, 593, 614, 565), (610, 611, 600, 601), (595, 612, 611, 596), (611, 612, 599, 600), (592, 615, 614, 593), (612, 613, 598, 599), (590, 617, 616, 591), (565, 614, 597, 564), (552, 589, 618, 567), (614, 615, 596, 597), (591, 616, 615, 592), (615, 616, 595, 596), (588, 619, 618, 589), (616, 617, 594, 595), (586, 621, 620, 587), (567, 618, 593, 566), (554, 578, 622, 553), (618, 619, 592, 593), (587, 620, 619, 588), (619, 620, 591, 592), (578, 579, 623, 622), (620, 621, 590, 591), (580, 581, 625, 624), (553, 622, 589, 552), (560, 605, 626, 559), (622, 623, 588, 589), (579, 580, 624, 623), (623, 624, 587, 588), (604, 627, 626, 605), (624, 625, 586, 587), (602, 629, 628, 603), (559, 626, 585, 558), (562, 601, 606, 561), (626, 627, 584, 585), (603, 628, 627, 604), (627, 628, 583, 584), (598, 609, 608, 599), (628, 629, 582, 583), (629, 556, 557, 582), (600, 607, 606, 601), (577, 609, 598, 576), (479, 520, 563, 562), (486, 527, 577, 576), (520, 480, 564, 563), (527, 487, 555, 577), (480, 521, 565, 564), (474, 488, 578, 554), (521, 481, 566, 565), (488, 489, 579, 578), (481, 522, 567, 566), (489, 490, 580, 579), (522, 482, 552, 567), (482, 516, 553, 552), (490, 491, 581, 580), (475, 523, 569, 568), (516, 474, 554, 553), (491, 475, 568, 581), (523, 483, 570, 569), (487, 517, 556, 555), (477, 492, 582, 557), (483, 524, 571, 570), (517, 477, 557, 556), (492, 493, 583, 582), (524, 484, 572, 571), (476, 518, 559, 558), (493, 494, 584, 583), (484, 525, 573, 572), (518, 478, 560, 559), (494, 495, 585, 584), (525, 485, 574, 573), (478, 519, 561, 560), (495, 476, 558, 585), (485, 526, 575, 574), (519, 479, 562, 561), (526, 486, 576, 575)])
me_plane_002.polygons.foreach_set('use_smooth', [True] * 616)
me_plane_002.polygons.foreach_set('material_index', [0, 0, 0, 0, 0, 0, 0, 0, 0, 0, 0, 0, 0, 0, 0, 0, 0, 0, 0, 0, 0, 0, 0, 0, 0, 0, 0, 0, 0, 0, 0, 0, 0, 0, 0, 0, 0, 0, 0, 0, 0, 0, 0, 0, 0, 0, 0, 0, 0, 0, 0, 0, 0, 0, 0, 0, 0, 0, 0, 0, 0, 0, 0, 0, 0, 0, 0, 0, 0, 0, 0, 0, 0, 0, 0, 0, 0, 0, 0, 0, 0, 0, 0, 0, 0, 0, 0, 0, 0, 0, 0, 0, 0, 0, 0, 0, 0, 0, 0, 0, 0, 0, 0, 0, 0, 0, 0, 0, 0, 0, 0, 0, 0, 0, 0, 0, 0, 0, 0, 0, 0, 0, 0, 0, 0, 0, 0, 0, 0, 0, 0, 0, 0, 0, 0, 0, 0, 0, 0, 0, 0, 0, 0, 0, 0, 0, 0, 0, 0, 0, 0, 0, 0, 0, 1, 1, 1, 1, 1, 1, 1, 1, 1, 1, 1, 1, 1, 1, 1, 1, 1, 1, 1, 1, 1, 1, 1, 1, 1, 1, 1, 1, 1, 1, 1, 1, 1, 1, 1, 1, 1, 1, 1, 1, 1, 1, 1, 1, 1, 1, 1, 1, 1, 1, 1, 1, 1, 1, 1, 1, 1, 1, 1, 1, 1, 1, 1, 1, 1, 1, 1, 1, 1, 1, 1, 1, 1, 1, 1, 1, 1, 1, 1, 1, 1, 1, 1, 1, 1, 1, 1, 1, 1, 1, 1, 1, 1, 1, 1, 1, 1, 1, 1, 1, 1, 1, 1, 1, 1, 1, 1, 1, 1, 1, 1, 1, 1, 1, 1, 1, 1, 1, 1, 1, 2, 2, 2, 2, 2, 2, 2, 2, 2, 2, 2, 2, 2, 2, 2, 2, 2, 2, 2, 2, 2, 2, 2, 2, 2, 2, 2, 2, 2, 2, 2, 2, 2, 2, 0, 0, 0, 0, 0, 0, 0, 0, 0, 0, 0, 0, 0, 0, 0, 0, 0, 0, 0, 0, 0, 0, 0, 0, 0, 0, 0, 0, 0, 0, 0, 0, 0, 0, 0, 0, 0, 0, 0, 0, 0, 0, 0, 0, 0, 0, 0, 0, 0, 0, 0, 0, 0, 0, 0, 0, 0, 0, 0, 0, 0, 0, 0, 0, 0, 0, 0, 0, 0, 0, 0, 0, 0, 0, 0, 0, 0, 0, 0, 0, 0, 0, 0, 0, 0, 0, 0, 0, 0, 0, 0, 0, 0, 0, 0, 0, 0, 0, 0, 0, 0, 0, 0, 0, 0, 0, 0, 0, 0, 0, 0, 0, 0, 0, 0, 0, 0, 0, 0, 0, 0, 0, 0, 0, 0, 0, 0, 0, 0, 0, 0, 0, 0, 0, 0, 0, 0, 0, 0, 0, 0, 0, 0, 0, 0, 0, 0, 0, 0, 0, 0, 0, 0, 0, 0, 0, 0, 0, 0, 0, 0, 0, 0, 0, 0, 0, 0, 0, 0, 0, 0, 0, 0, 0, 0, 0, 0, 0, 0, 0, 0, 0, 0, 0, 0, 0, 0, 0, 0, 0, 0, 0, 0, 0, 0, 0, 0, 0, 0, 0, 0, 0, 0, 0, 0, 0, 0, 0, 0, 0, 0, 0, 0, 0, 0, 0, 0, 0, 0, 0, 0, 0, 0, 0, 0, 0, 0, 0, 0, 0, 0, 0, 0, 0, 0, 0, 0, 0, 0, 0, 0, 0, 0, 0, 0, 0, 0, 0, 0, 0, 0, 0, 0, 0, 0, 0, 0, 0, 0, 0, 0, 0, 0, 0, 0, 0, 0, 0, 0, 0, 0, 0, 0, 0, 0, 0, 0, 0, 0, 0, 0, 0, 0, 0, 0, 0, 0, 0, 0, 0, 0, 0, 0, 0, 0, 0, 0, 0, 0, 0, 0, 0, 0, 0, 0, 0, 0, 0])
_uv = me_plane_002.uv_layers.new(name='UVMap')
_uv.uv.foreach_set('vector', [0.7143, 0.08333, 0.7143, 0.1667, 1.0, 0.1667, 1.0, 0.08333, 1.0, 0.8333, 0.7143, 0.8333, 0.7143, 0.9167, 1.0, 0.9167, 0.7143, 0.25, 0.7143, 0.3333, 1.0, 0.3333, 1.0, 0.25, 0.7143, 0.0, 0.7143, 0.08333, 1.0, 0.08333, 1.0, 0.0, 0.7143, 0.4167, 0.7143, 0.5, 1.0, 0.5, 1.0, 0.4167, 1.0, 0.25, 1.0, 0.1667, 0.7143, 0.1667, 0.7143, 0.25, 0.7143, 0.5833, 0.7143, 0.6667, 1.0, 0.6667, 1.0, 0.5833, 1.0, 0.4167, 1.0, 0.3333, 0.7143, 0.3333, 0.7143, 0.4167, 0.7143, 0.75, 0.7143, 0.8333, 1.0, 0.8333, 1.0, 0.75, 1.0, 0.5833, 1.0, 0.5, 0.7143, 0.5, 0.7143, 0.5833, 0.0, 0.75, 0.0, 0.8333, 0.2857, 0.8333, 0.2857, 0.75, 0.0, 0.5, 0.0, 0.5833, 0.2857, 0.5833, 0.2857, 0.5, 0.2857, 0.75, 0.2857, 0.8333, 0.4286, 0.8333, 0.4286, 0.75, 0.5714, 0.6667, 0.4286, 0.6667, 0.4286, 0.75, 0.5714, 0.75, 0.4286, 0.75, 0.4286, 0.8333, 0.5714, 0.8333, 0.5714, 0.75, 0.4286, 0.5, 0.2857, 0.5, 0.2857, 0.5833, 0.4286, 0.5833, 0.5714, 0.75, 0.5714, 0.8333, 0.7143, 0.8333, 0.7143, 0.75, 0.7143, 0.5, 0.5714, 0.5, 0.5714, 0.5833, 0.7143, 0.5833, 0.0, 0.5833, 0.0, 0.6667, 0.2857, 0.6667, 0.2857, 0.5833, 0.0, 0.3333, 0.0, 0.4167, 0.2857, 0.4167, 0.2857, 0.3333, 0.2857, 0.5833, 0.2857, 0.6667, 0.4286, 0.6667, 0.4286, 0.5833, 0.5714, 0.5, 0.4286, 0.5, 0.4286, 0.5833, 0.5714, 0.5833, 0.4286, 0.5833, 0.4286, 0.6667, 0.5714, 0.6667, 0.5714, 0.5833, 0.4286, 0.3333, 0.2857, 0.3333, 0.2857, 0.4167, 0.4286, 0.4167, 0.5714, 0.5833, 0.5714, 0.6667, 0.7143, 0.6667, 0.7143, 0.5833, 0.7143, 0.3333, 0.5714, 0.3333, 0.5714, 0.4167, 0.7143, 0.4167, 0.0, 0.4167, 0.0, 0.5, 0.2857, 0.5, 0.2857, 0.4167, 0.0, 0.1667, 0.0, 0.25, 0.2857, 0.25, 0.2857, 0.1667, 0.2857, 0.4167, 0.2857, 0.5, 0.4286, 0.5, 0.4286, 0.4167, 0.5714, 0.3333, 0.4286, 0.3333, 0.4286, 0.4167, 0.5714, 0.4167, 0.4286, 0.4167, 0.4286, 0.5, 0.5714, 0.5, 0.5714, 0.4167, 0.4286, 0.1667, 0.2857, 0.1667, 0.2857, 0.25, 0.4286, 0.25, 0.5714, 0.4167, 0.5714, 0.5, 0.7143, 0.5, 0.7143, 0.4167, 0.7143, 0.1667, 0.5714, 0.1667, 0.5714, 0.25, 0.7143, 0.25, 0.0, 0.25, 0.0, 0.3333, 0.2857, 0.3333, 0.2857, 0.25, 0.0, 0.0, 0.0, 0.08333, 0.2857, 0.08333, 0.2857, 0.0, 0.2857, 0.25, 0.2857, 0.3333, 0.4286, 0.3333, 0.4286, 0.25, 0.5714, 0.1667, 0.4286, 0.1667, 0.4286, 0.25, 0.5714, 0.25, 0.4286, 0.25, 0.4286, 0.3333, 0.5714, 0.3333, 0.5714, 0.25, 0.2857, 0.0, 0.2857, 0.08333, 0.4286, 0.08333, 0.4286, 0.0, 0.5714, 0.25, 0.5714, 0.3333, 0.7143, 0.3333, 0.7143, 0.25, 0.5714, 0.0, 0.5714, 0.08333, 0.7143, 0.08333, 0.7143, 0.0, 0.0, 0.08333, 0.0, 0.1667, 0.2857, 0.1667, 0.2857, 0.08333, 0.0, 0.8333, 0.0, 0.9167, 0.2857, 0.9167, 0.2857, 0.8333, 0.2857, 0.08333, 0.2857, 0.1667, 0.4286, 0.1667, 0.4286, 0.08333, 0.4286, 0.0, 0.4286, 0.08333, 0.5714, 0.08333, 0.5714, 0.0, 0.4286, 0.08333, 0.4286, 0.1667, 0.5714, 0.1667, 0.5714, 0.08333, 0.4286, 0.8333, 0.2857, 0.8333, 0.2857, 0.9167, 0.4286, 0.9167, 0.5714, 0.08333, 0.5714, 0.1667, 0.7143, 0.1667, 0.7143, 0.08333, 0.7143, 0.8333, 0.5714, 0.8333, 0.5714, 0.9167, 0.7143, 0.9167, 0.0, 0.9167, 0.0, 1.0, 0.2857, 1.0, 0.2857, 0.9167, 0.0, 0.6667, 0.0, 0.75, 0.2857, 0.75, 0.2857, 0.6667, 0.2857, 0.9167, 0.2857, 1.0, 0.4286, 1.0, 0.4286, 0.9167, 0.5714, 0.8333, 0.4286, 0.8333, 0.4286, 0.9167, 0.5714, 0.9167, 0.4286, 0.9167, 0.4286, 1.0, 0.5714, 1.0, 0.5714, 0.9167, 0.7143, 0.6667, 0.5714, 0.6667, 0.5714, 0.75, 0.7143, 0.75, 0.5714, 0.9167, 0.5714, 1.0, 0.7143, 1.0, 0.7143, 0.9167, 0.7143, 0.9167, 0.7143, 1.0, 1.0, 1.0, 1.0, 0.9167, 0.4286, 0.6667, 0.2857, 0.6667, 0.2857, 0.75, 0.4286, 0.75, 1.0, 0.75, 1.0, 0.6667, 0.7143, 0.6667, 0.7143, 0.75, 0.7143, 0.08333, 1.0, 0.08333, 1.0, 0.1667, 0.7143, 0.1667, 1.0, 0.8333, 1.0, 0.9167, 0.7143, 0.9167, 0.7143, 0.8333, 0.7143, 0.25, 1.0, 0.25, 1.0, 0.3333, 0.7143, 0.3333, 0.7143, 0.0, 1.0, 0.0, 1.0, 0.08333, 0.7143, 0.08333, 0.7143, 0.4167, 1.0, 0.4167, 1.0, 0.5, 0.7143, 0.5, 1.0, 0.25, 0.7143, 0.25, 0.7143, 0.1667, 1.0, 0.1667, 0.7143, 0.5833, 1.0, 0.5833, 1.0, 0.6667, 0.7143, 0.6667, 1.0, 0.4167, 0.7143, 0.4167, 0.7143, 0.3333, 1.0, 0.3333, 0.7143, 0.75, 1.0, 0.75, 1.0, 0.8333, 0.7143, 0.8333, 1.0, 0.5833, 0.7143, 0.5833, 0.7143, 0.5, 1.0, 0.5, 0.0, 0.75, 0.2857, 0.75, 0.2857, 0.8333, 0.0, 0.8333, 0.0, 0.5, 0.2857, 0.5, 0.2857, 0.5833, 0.0, 0.5833, 0.2857, 0.75, 0.4286, 0.75, 0.4286, 0.8333, 0.2857, 0.8333, 0.5714, 0.6667, 0.5714, 0.75, 0.4286, 0.75, 0.4286, 0.6667, 0.4286, 0.75, 0.5714, 0.75, 0.5714, 0.8333, 0.4286, 0.8333, 0.4286, 0.5, 0.4286, 0.5833, 0.2857, 0.5833, 0.2857, 0.5, 0.5714, 0.75, 0.7143, 0.75, 0.7143, 0.8333, 0.5714, 0.8333, 0.7143, 0.5, 0.7143, 0.5833, 0.5714, 0.5833, 0.5714, 0.5, 0.0, 0.5833, 0.2857, 0.5833, 0.2857, 0.6667, 0.0, 0.6667, 0.0, 0.3333, 0.2857, 0.3333, 0.2857, 0.4167, 0.0, 0.4167, 0.2857, 0.5833, 0.4286, 0.5833, 0.4286, 0.6667, 0.2857, 0.6667, 0.5714, 0.5, 0.5714, 0.5833, 0.4286, 0.5833, 0.4286, 0.5, 0.4286, 0.5833, 0.5714, 0.5833, 0.5714, 0.6667, 0.4286, 0.6667, 0.4286, 0.3333, 0.4286, 0.4167, 0.2857, 0.4167, 0.2857, 0.3333, 0.5714, 0.5833, 0.7143, 0.5833, 0.7143, 0.6667, 0.5714, 0.6667, 0.7143, 0.3333, 0.7143, 0.4167, 0.5714, 0.4167, 0.5714, 0.3333, 0.0, 0.4167, 0.2857, 0.4167, 0.2857, 0.5, 0.0, 0.5, 0.0, 0.1667, 0.2857, 0.1667, 0.2857, 0.25, 0.0, 0.25, 0.2857, 0.4167, 0.4286, 0.4167, 0.4286, 0.5, 0.2857, 0.5, 0.5714, 0.3333, 0.5714, 0.4167, 0.4286, 0.4167, 0.4286, 0.3333, 0.4286, 0.4167, 0.5714, 0.4167, 0.5714, 0.5, 0.4286, 0.5, 0.4286, 0.1667, 0.4286, 0.25, 0.2857, 0.25, 0.2857, 0.1667, 0.5714, 0.4167, 0.7143, 0.4167, 0.7143, 0.5, 0.5714, 0.5, 0.7143, 0.1667, 0.7143, 0.25, 0.5714, 0.25, 0.5714, 0.1667, 0.0, 0.25, 0.2857, 0.25, 0.2857, 0.3333, 0.0, 0.3333, 0.0, 0.0, 0.2857, 0.0, 0.2857, 0.08333, 0.0, 0.08333, 0.2857, 0.25, 0.4286, 0.25, 0.4286, 0.3333, 0.2857, 0.3333, 0.5714, 0.1667, 0.5714, 0.25, 0.4286, 0.25, 0.4286, 0.1667, 0.4286, 0.25, 0.5714, 0.25, 0.5714, 0.3333, 0.4286, 0.3333, 0.2857, 0.0, 0.4286, 0.0, 0.4286, 0.08333, 0.2857, 0.08333, 0.5714, 0.25, 0.7143, 0.25, 0.7143, 0.3333, 0.5714, 0.3333, 0.5714, 0.0, 0.7143, 0.0, 0.7143, 0.08333, 0.5714, 0.08333, 0.0, 0.08333, 0.2857, 0.08333, 0.2857, 0.1667, 0.0, 0.1667, 0.0, 0.8333, 0.2857, 0.8333, 0.2857, 0.9167, 0.0, 0.9167, 0.2857, 0.08333, 0.4286, 0.08333, 0.4286, 0.1667, 0.2857, 0.1667, 0.4286, 0.0, 0.5714, 0.0, 0.5714, 0.08333, 0.4286, 0.08333, 0.4286, 0.08333, 0.5714, 0.08333, 0.5714, 0.1667, 0.4286, 0.1667, 0.4286, 0.8333, 0.4286, 0.9167, 0.2857, 0.9167, 0.2857, 0.8333, 0.5714, 0.08333, 0.7143, 0.08333, 0.7143, 0.1667, 0.5714, 0.1667, 0.7143, 0.8333, 0.7143, 0.9167, 0.5714, 0.9167, 0.5714, 0.8333, 0.0, 0.9167, 0.2857, 0.9167, 0.2857, 1.0, 0.0, 1.0, 0.0, 0.6667, 0.2857, 0.6667, 0.2857, 0.75, 0.0, 0.75, 0.2857, 0.9167, 0.4286, 0.9167, 0.4286, 1.0, 0.2857, 1.0, 0.5714, 0.8333, 0.5714, 0.9167, 0.4286, 0.9167, 0.4286, 0.8333, 0.4286, 0.9167, 0.5714, 0.9167, 0.5714, 1.0, 0.4286, 1.0, 0.7143, 0.6667, 0.7143, 0.75, 0.5714, 0.75, 0.5714, 0.6667, 0.5714, 0.9167, 0.7143, 0.9167, 0.7143, 1.0, 0.5714, 1.0, 0.7143, 0.9167, 1.0, 0.9167, 1.0, 1.0, 0.7143, 1.0, 0.4286, 0.6667, 0.4286, 0.75, 0.2857, 0.75, 0.2857, 0.6667, 1.0, 0.75, 0.7143, 0.75, 0.7143, 0.6667, 1.0, 0.6667, 0.0, 0.6667, 0.0, 0.5833, 0.0, 0.5833, 0.0, 0.6667, 1.0, 0.6667, 1.0, 0.75, 1.0, 0.75, 1.0, 0.6667, 0.0, 0.5833, 0.0, 0.5, 0.0, 0.5, 0.0, 0.5833, 1.0, 0.75, 1.0, 0.8333, 1.0, 0.8333, 1.0, 0.75, 0.0, 0.5, 0.0, 0.4167, 0.0, 0.4167, 0.0, 0.5, 0.0, 0.0, 0.2857, 0.0, 0.2857, 0.0, 0.0, 0.0, 0.0, 0.4167, 0.0, 0.3333, 0.0, 0.3333, 0.0, 0.4167, 0.2857, 0.0, 0.4286, 0.0, 0.4286, 0.0, 0.2857, 0.0, 0.0, 0.3333, 0.0, 0.25, 0.0, 0.25, 0.0, 0.3333, 0.4286, 0.0, 0.5714, 0.0, 0.5714, 0.0, 0.4286, 0.0, 0.0, 0.25, 0.0, 0.1667, 0.0, 0.1667, 0.0, 0.25, 0.0, 0.1667, 0.0, 0.08333, 0.0, 0.08333, 0.0, 0.1667, 0.5714, 0.0, 0.7143, 0.0, 0.7143, 0.0, 0.5714, 0.0, 1.0, 0.0, 1.0, 0.08333, 1.0, 0.08333, 1.0, 0.0, 0.0, 0.08333, 0.0, 0.0, 0.0, 0.0, 0.0, 0.08333, 0.7143, 0.0, 1.0, 0.0, 1.0, 0.0, 0.7143, 0.0, 1.0, 0.08333, 1.0, 0.1667, 1.0, 0.1667, 1.0, 0.08333, 1.0, 0.8333, 1.0, 0.9167, 1.0, 0.9167, 1.0, 0.8333, 1.0, 1.0, 0.7143, 1.0, 0.7143, 1.0, 1.0, 1.0, 1.0, 0.1667, 1.0, 0.25, 1.0, 0.25, 1.0, 0.1667, 1.0, 0.9167, 1.0, 1.0, 1.0, 1.0, 1.0, 0.9167, 0.7143, 1.0, 0.5714, 1.0, 0.5714, 1.0, 0.7143, 1.0, 1.0, 0.25, 1.0, 0.3333, 1.0, 0.3333, 1.0, 0.25, 0.0, 1.0, 0.0, 0.9167, 0.0, 0.9167, 0.0, 1.0, 0.5714, 1.0, 0.4286, 1.0, 0.4286, 1.0, 0.5714, 1.0, 1.0, 0.3333, 1.0, 0.4167, 1.0, 0.4167, 1.0, 0.3333, 0.0, 0.9167, 0.0, 0.8333, 0.0, 0.8333, 0.0, 0.9167, 0.4286, 1.0, 0.2857, 1.0, 0.2857, 1.0, 0.4286, 1.0, 1.0, 0.4167, 1.0, 0.5, 1.0, 0.5, 1.0, 0.4167, 0.0, 0.8333, 0.0, 0.75, 0.0, 0.75, 0.0, 0.8333, 0.2857, 1.0, 0.0, 1.0, 0.0, 1.0, 0.2857, 1.0, 1.0, 0.5, 1.0, 0.5833, 1.0, 0.5833, 1.0, 0.5, 0.0, 0.75, 0.0, 0.6667, 0.0, 0.6667, 0.0, 0.75, 1.0, 0.5833, 1.0, 0.6667, 1.0, 0.6667, 1.0, 0.5833, 0.4375, 0.0625, 0.5, 0.0625, 0.5, 0.125, 0.4375, 0.125, 0.5, 0.0625, 0.5544, 0.0625, 0.5544, 0.125, 0.5, 0.125, 0.4375, 0.125, 0.5, 0.125, 0.5, 0.1875, 0.4375, 0.1875, 0.5, 0.125, 0.5544, 0.125, 0.5544, 0.1875, 0.5, 0.1875, 0.375, 0.0, 0.4375, 0.0, 0.4375, 0.0625, 0.375, 0.0625, 0.4375, 0.0, 0.5, 0.0, 0.5, 0.0625, 0.4375, 0.0625, 0.5, 0.0, 0.5544, 0.0, 0.5544, 0.0625, 0.5, 0.0625, 0.8129, 0.6878, 0.85, 0.6876, 0.8459, 0.7209, 0.813, 0.7254, 0.8129, 0.5622, 0.85, 0.5624, 0.8463, 0.625, 0.8127, 0.625, 0.754, 0.5277, 0.813, 0.5246, 0.8129, 0.5622, 0.7528, 0.5599, 0.5544, 0.25, 0.5902, 0.25, 0.5893, 0.312, 0.5546, 0.3122, 0.5, 0.1875, 0.5544, 0.1875, 0.5544, 0.25, 0.5, 0.25, 0.4375, 0.1875, 0.5, 0.1875, 0.5, 0.25, 0.4375, 0.25, 0.375, 0.1875, 0.4375, 0.1875, 0.4375, 0.25, 0.375, 0.25, 0.375, 0.125, 0.4375, 0.125, 0.4375, 0.1875, 0.375, 0.1875, 0.375, 0.0625, 0.4375, 0.0625, 0.4375, 0.125, 0.375, 0.125, 0.4372, 0.3121, 0.5, 0.3123, 0.5, 0.3733, 0.4349, 0.3722, 0.5, 0.3123, 0.5546, 0.3122, 0.5566, 0.3723, 0.5, 0.3733, 0.4349, 0.3722, 0.5, 0.3733, 0.5, 0.4325, 0.4296, 0.429, 0.5, 0.3733, 0.5566, 0.3723, 0.5612, 0.4294, 0.5, 0.4325, 0.375, 0.25, 0.4375, 0.25, 0.4372, 0.3121, 0.3743, 0.3118, 0.4375, 0.25, 0.5, 0.25, 0.5, 0.3123, 0.4372, 0.3121, 0.5, 0.25, 0.5544, 0.25, 0.5546, 0.3122, 0.5, 0.3123, 0.6613, 0.6979, 0.696, 0.6954, 0.7014, 0.7386, 0.6777, 0.7439, 0.7014, 0.5114, 0.754, 0.5277, 0.7528, 0.5599, 0.696, 0.5546, 0.6613, 0.5521, 0.696, 0.5546, 0.6925, 0.625, 0.6599, 0.625, 0.5648, 0.4879, 0.616, 0.4735, 0.5987, 0.5529, 0.5611, 0.5551, 0.5, 0.4325, 0.5612, 0.4294, 0.5648, 0.4879, 0.5, 0.4931, 0.4296, 0.429, 0.5, 0.4325, 0.5, 0.4931, 0.4255, 0.4871, 0.3574, 0.4199, 0.4296, 0.429, 0.4255, 0.4871, 0.3333, 0.4583, 0.3698, 0.3698, 0.4349, 0.3722, 0.4296, 0.429, 0.3574, 0.4199, 0.3743, 0.3118, 0.4372, 0.3121, 0.4349, 0.3722, 0.3698, 0.3698, 0.4297, 0.5547, 0.5, 0.5577, 0.5, 0.625, 0.4327, 0.625, 0.5, 0.5577, 0.5611, 0.5551, 0.5585, 0.625, 0.5, 0.625, 0.4327, 0.625, 0.5, 0.625, 0.5, 0.6923, 0.4297, 0.6953, 0.5, 0.625, 0.5585, 0.625, 0.5611, 0.6949, 0.5, 0.6923, 0.3333, 0.4583, 0.4255, 0.4871, 0.4297, 0.5547, 0.3621, 0.5505, 0.4255, 0.4871, 0.5, 0.4931, 0.5, 0.5577, 0.4297, 0.5547, 0.5, 0.4931, 0.5648, 0.4879, 0.5611, 0.5551, 0.5, 0.5577, 0.8127, 0.625, 0.8463, 0.625, 0.85, 0.6876, 0.8129, 0.6878, 0.6599, 0.625, 0.6925, 0.625, 0.696, 0.6954, 0.6613, 0.6979, 0.696, 0.6954, 0.7528, 0.6901, 0.754, 0.7223, 0.7014, 0.7386, 0.5648, 0.7621, 0.616, 0.7765, 0.6009, 0.8251, 0.5612, 0.8206, 0.5, 0.6923, 0.5611, 0.6949, 0.5648, 0.7621, 0.5, 0.7569, 0.4297, 0.6953, 0.5, 0.6923, 0.5, 0.7569, 0.4255, 0.7629, 0.3621, 0.6995, 0.4297, 0.6953, 0.4255, 0.7629, 0.3333, 0.7917, 0.3681, 0.625, 0.4327, 0.625, 0.4297, 0.6953, 0.3621, 0.6995, 0.3621, 0.5505, 0.4297, 0.5547, 0.4327, 0.625, 0.3681, 0.625, 0.4296, 0.821, 0.5, 0.8175, 0.5, 0.8767, 0.4349, 0.8778, 0.5, 0.8175, 0.5612, 0.8206, 0.5566, 0.8777, 0.5, 0.8767, 0.4349, 0.8778, 0.5, 0.8767, 0.5, 0.9377, 0.4372, 0.9379, 0.5, 0.8767, 0.5566, 0.8777, 0.5546, 0.9378, 0.5, 0.9377, 0.3333, 0.7917, 0.4255, 0.7629, 0.4296, 0.821, 0.3574, 0.8301, 0.4255, 0.7629, 0.5, 0.7569, 0.5, 0.8175, 0.4296, 0.821, 0.5, 0.7569, 0.5648, 0.7621, 0.5612, 0.8206, 0.5, 0.8175, 0.6777, 0.5061, 0.7014, 0.5114, 0.696, 0.5546, 0.6613, 0.5521, 0.7528, 0.6901, 0.8129, 0.6878, 0.813, 0.7254, 0.754, 0.7223, 0.5544, 0.0, 0.5902, 0.0, 0.5889, 0.0625, 0.5544, 0.0625, 0.5, 0.9377, 0.5546, 0.9378, 0.5544, 1.0, 0.5, 1.0, 0.4372, 0.9379, 0.5, 0.9377, 0.5, 1.0, 0.4375, 1.0, 0.3743, 0.9382, 0.4372, 0.9379, 0.4375, 1.0, 0.375, 1.0, 0.3698, 0.8802, 0.4349, 0.8778, 0.4372, 0.9379, 0.3743, 0.9382, 0.3574, 0.8301, 0.4296, 0.821, 0.4349, 0.8778, 0.3698, 0.8802, 0.1871, 0.5622, 0.2472, 0.5599, 0.2483, 0.625, 0.1873, 0.625, 0.2472, 0.5599, 0.304, 0.5546, 0.3075, 0.625, 0.2483, 0.625, 0.1873, 0.625, 0.2483, 0.625, 0.2472, 0.6901, 0.1871, 0.6878, 0.2483, 0.625, 0.3075, 0.625, 0.304, 0.6954, 0.2472, 0.6901, 0.125, 0.5, 0.1868, 0.4993, 0.1871, 0.5622, 0.125, 0.5625, 0.1868, 0.4993, 0.2448, 0.4948, 0.2472, 0.5599, 0.1871, 0.5622, 0.2448, 0.4948, 0.2949, 0.4824, 0.304, 0.5546, 0.2472, 0.5599, 0.2949, 0.4824, 0.3333, 0.4583, 0.3621, 0.5505, 0.304, 0.5546, 0.304, 0.5546, 0.3621, 0.5505, 0.3681, 0.625, 0.3075, 0.625, 0.3075, 0.625, 0.3681, 0.625, 0.3621, 0.6995, 0.304, 0.6954, 0.304, 0.6954, 0.3621, 0.6995, 0.3333, 0.7917, 0.2949, 0.7676, 0.2472, 0.6901, 0.304, 0.6954, 0.2949, 0.7676, 0.2448, 0.7552, 0.1871, 0.6878, 0.2472, 0.6901, 0.2448, 0.7552, 0.1868, 0.7507, 0.125, 0.6875, 0.1871, 0.6878, 0.1868, 0.7507, 0.125, 0.75, 0.125, 0.625, 0.1873, 0.625, 0.1871, 0.6878, 0.125, 0.6875, 0.125, 0.5625, 0.1871, 0.5622, 0.1873, 0.625, 0.125, 0.625, 0.7176, 0.5832, 0.7521, 0.5805, 0.7517, 0.625, 0.7118, 0.6246, 0.7521, 0.5805, 0.7889, 0.5863, 0.7929, 0.6246, 0.7517, 0.625, 0.7118, 0.6246, 0.7517, 0.625, 0.7521, 0.6695, 0.7176, 0.6668, 0.7517, 0.625, 0.7929, 0.6246, 0.7889, 0.6637, 0.7521, 0.6695, 0.5612, 0.4294, 0.6009, 0.4249, 0.616, 0.4735, 0.5648, 0.4879, 0.5566, 0.3723, 0.5909, 0.3712, 0.6009, 0.4249, 0.5612, 0.4294, 0.5546, 0.3122, 0.5893, 0.312, 0.5909, 0.3712, 0.5566, 0.3723, 0.5544, 0.1875, 0.5889, 0.1875, 0.5902, 0.25, 0.5544, 0.25, 0.5544, 0.125, 0.5873, 0.125, 0.5889, 0.1875, 0.5544, 0.1875, 0.5544, 0.0625, 0.5889, 0.0625, 0.5873, 0.125, 0.5544, 0.125, 0.813, 0.5246, 0.8459, 0.5291, 0.85, 0.5624, 0.8129, 0.5622, 0.5566, 0.8777, 0.5909, 0.8788, 0.5893, 0.938, 0.5546, 0.9378, 0.5612, 0.8206, 0.6009, 0.8251, 0.5909, 0.8788, 0.5566, 0.8777, 0.5611, 0.6949, 0.5987, 0.6971, 0.616, 0.7765, 0.5648, 0.7621, 0.5585, 0.625, 0.5928, 0.625, 0.5987, 0.6971, 0.5611, 0.6949, 0.5611, 0.5551, 0.5987, 0.5529, 0.5928, 0.625, 0.5585, 0.625, 0.7521, 0.5805, 0.7176, 0.5832, 0.696, 0.5546, 0.7528, 0.5599, 0.7889, 0.5863, 0.7521, 0.5805, 0.7528, 0.5599, 0.8129, 0.5622, 0.7176, 0.5832, 0.7118, 0.6246, 0.6925, 0.625, 0.696, 0.5546, 0.7929, 0.6246, 0.7889, 0.5863, 0.8129, 0.5622, 0.8127, 0.625, 0.7118, 0.6246, 0.7176, 0.6668, 0.696, 0.6954, 0.6925, 0.625, 0.7889, 0.6637, 0.7929, 0.6246, 0.8127, 0.625, 0.8129, 0.6878, 0.7176, 0.6668, 0.7521, 0.6695, 0.7528, 0.6901, 0.696, 0.6954, 0.7521, 0.6695, 0.7889, 0.6637, 0.8129, 0.6878, 0.7528, 0.6901, 0.8459, 0.7209, 0.85, 0.6876, 0.8797, 0.6903, 0.8808, 0.7558, 0.85, 0.6876, 0.8463, 0.625, 0.8787, 0.625, 0.8797, 0.6903, 0.8463, 0.625, 0.85, 0.5624, 0.8797, 0.5597, 0.8787, 0.625, 0.85, 0.5624, 0.8459, 0.5291, 0.8808, 0.4942, 0.8797, 0.5597, 0.8459, 0.5291, 0.813, 0.5246, 0.8159, 0.4945, 0.8808, 0.4942, 0.813, 0.5246, 0.754, 0.5277, 0.7554, 0.4907, 0.8159, 0.4945, 0.754, 0.5277, 0.7014, 0.5114, 0.7037, 0.4761, 0.7554, 0.4907, 0.7014, 0.5114, 0.6777, 0.5061, 0.6638, 0.4495, 0.7037, 0.4761, 0.6777, 0.5061, 0.6613, 0.5521, 0.5987, 0.5529, 0.616, 0.4735, 0.6613, 0.5521, 0.6599, 0.625, 0.5928, 0.625, 0.5987, 0.5529, 0.6599, 0.625, 0.6613, 0.6979, 0.5987, 0.6971, 0.5928, 0.625, 0.6613, 0.6979, 0.6777, 0.7439, 0.616, 0.7765, 0.5987, 0.6971, 0.6777, 0.7439, 0.7014, 0.7386, 0.7037, 0.7739, 0.6638, 0.8005, 0.7014, 0.7386, 0.754, 0.7223, 0.7554, 0.7593, 0.7037, 0.7739, 0.754, 0.7223, 0.813, 0.7254, 0.8159, 0.7555, 0.7554, 0.7593, 0.813, 0.7254, 0.8459, 0.7209, 0.8808, 0.7558, 0.8159, 0.7555, 0.5546, 0.9378, 0.5893, 0.938, 0.5902, 1.0, 0.5544, 1.0, 1.0, 0.5, 1.0, 0.7348, 0.875, 0.7348, 0.875, 0.5, 0.875, 0.5, 0.875, 0.7348, 0.75, 0.7348, 0.75, 0.5, 0.75, 0.5, 0.75, 0.7348, 0.625, 0.7348, 0.625, 0.5, 0.625, 0.5, 0.625, 0.7348, 0.5, 0.7348, 0.5, 0.5, 0.5, 0.5, 0.5, 0.7348, 0.375, 0.7348, 0.375, 0.5, 0.375, 0.5, 0.375, 0.7348, 0.25, 0.7348, 0.25, 0.5, 0.625, 0.7348, 0.75, 0.7348, 0.75, 0.8426, 0.625, 0.8426, 0.25, 0.5, 0.25, 0.7348, 0.125, 0.7348, 0.125, 0.5, 0.125, 0.5, 0.125, 0.7348, 0.0, 0.7348, 0.0, 0.5, 0.75, 0.49, 0.9197, 0.4197, 0.99, 0.25, 0.9197, 0.08029, 0.75, 0.01, 0.5803, 0.08029, 0.51, 0.25, 0.5803, 0.4197, 0.25, 0.7348, 0.375, 0.7348, 0.375, 0.8426, 0.25, 0.8426, 0.5, 0.7348, 0.625, 0.7348, 0.625, 0.8426, 0.5, 0.8426, 0.125, 0.7348, 0.25, 0.7348, 0.25, 0.8426, 0.125, 0.8426, 0.75, 0.7348, 0.875, 0.7348, 0.875, 0.8426, 0.75, 0.8426, 0.375, 0.7348, 0.5, 0.7348, 0.5, 0.8426, 0.375, 0.8426, 0.0, 0.7348, 0.125, 0.7348, 0.125, 0.8426, 0.0, 0.8426, 0.875, 0.7348, 1.0, 0.7348, 1.0, 0.8426, 0.875, 0.8426, 0.75, 0.8426, 0.875, 0.8426, 0.875, 0.882, 0.75, 0.882, 0.25, 0.8426, 0.375, 0.8426, 0.375, 0.8821, 0.25, 0.8821, 0.5, 0.8426, 0.625, 0.8426, 0.625, 0.882, 0.5, 0.8821, 0.3014, 0.3308, 0.227, 0.3636, 0.1525, 0.3308, 0.1211, 0.25, 0.1525, 0.1692, 0.227, 0.1364, 0.3014, 0.1692, 0.3328, 0.25, 0.625, 0.8426, 0.75, 0.8426, 0.75, 0.882, 0.625, 0.882, 0.125, 0.8426, 0.25, 0.8426, 0.25, 0.8821, 0.125, 0.8821, 0.375, 0.8426, 0.5, 0.8426, 0.5, 0.8821, 0.375, 0.8821, 0.0, 0.8426, 0.125, 0.8426, 0.125, 0.8821, 0.0, 0.8821, 0.875, 0.882, 1.0, 0.8821, 0.9885, 0.8836, 0.8859, 0.8836, 0.75, 0.882, 0.875, 0.882, 0.8645, 0.8836, 0.76, 0.8836, 0.625, 0.882, 0.75, 0.882, 0.74, 0.8836, 0.6355, 0.8836, 0.5, 0.8821, 0.625, 0.882, 0.6141, 0.8836, 0.5115, 0.8836, 0.375, 0.8821, 0.5, 0.8821, 0.4885, 0.8836, 0.3859, 0.8836, 0.25, 0.8821, 0.375, 0.8821, 0.3645, 0.8836, 0.26, 0.8836, 0.125, 0.8821, 0.25, 0.8821, 0.24, 0.8836, 0.1355, 0.8836, 0.0, 0.8821, 0.125, 0.8821, 0.1141, 0.8836, 0.01149, 0.8836, 0.875, 0.8426, 1.0, 0.8426, 1.0, 0.8821, 0.875, 0.882, 0.7143, 0.08333, 0.7143, 0.1667, 1.0, 0.1667, 1.0, 0.08333, 1.0, 0.8333, 0.7143, 0.8333, 0.7143, 0.9167, 1.0, 0.9167, 0.7143, 0.25, 0.7143, 0.3333, 1.0, 0.3333, 1.0, 0.25, 0.7143, 0.0, 0.7143, 0.08333, 1.0, 0.08333, 1.0, 0.0, 0.7143, 0.4167, 0.7143, 0.5, 1.0, 0.5, 1.0, 0.4167, 1.0, 0.25, 1.0, 0.1667, 0.7143, 0.1667, 0.7143, 0.25, 0.7143, 0.5833, 0.7143, 0.6667, 1.0, 0.6667, 1.0, 0.5833, 1.0, 0.4167, 1.0, 0.3333, 0.7143, 0.3333, 0.7143, 0.4167, 0.7143, 0.75, 0.7143, 0.8333, 1.0, 0.8333, 1.0, 0.75, 1.0, 0.5833, 1.0, 0.5, 0.7143, 0.5, 0.7143, 0.5833, 0.0, 0.75, 0.0, 0.8333, 0.2857, 0.8333, 0.2857, 0.75, 0.0, 0.5, 0.0, 0.5833, 0.2857, 0.5833, 0.2857, 0.5, 0.2857, 0.75, 0.2857, 0.8333, 0.4286, 0.8333, 0.4286, 0.75, 0.5714, 0.6667, 0.4286, 0.6667, 0.4286, 0.75, 0.5714, 0.75, 0.4286, 0.75, 0.4286, 0.8333, 0.5714, 0.8333, 0.5714, 0.75, 0.4286, 0.5, 0.2857, 0.5, 0.2857, 0.5833, 0.4286, 0.5833, 0.5714, 0.75, 0.5714, 0.8333, 0.7143, 0.8333, 0.7143, 0.75, 0.7143, 0.5, 0.5714, 0.5, 0.5714, 0.5833, 0.7143, 0.5833, 0.0, 0.5833, 0.0, 0.6667, 0.2857, 0.6667, 0.2857, 0.5833, 0.0, 0.3333, 0.0, 0.4167, 0.2857, 0.4167, 0.2857, 0.3333, 0.2857, 0.5833, 0.2857, 0.6667, 0.4286, 0.6667, 0.4286, 0.5833, 0.5714, 0.5, 0.4286, 0.5, 0.4286, 0.5833, 0.5714, 0.5833, 0.4286, 0.5833, 0.4286, 0.6667, 0.5714, 0.6667, 0.5714, 0.5833, 0.4286, 0.3333, 0.2857, 0.3333, 0.2857, 0.4167, 0.4286, 0.4167, 0.5714, 0.5833, 0.5714, 0.6667, 0.7143, 0.6667, 0.7143, 0.5833, 0.7143, 0.3333, 0.5714, 0.3333, 0.5714, 0.4167, 0.7143, 0.4167, 0.0, 0.4167, 0.0, 0.5, 0.2857, 0.5, 0.2857, 0.4167, 0.0, 0.1667, 0.0, 0.25, 0.2857, 0.25, 0.2857, 0.1667, 0.2857, 0.4167, 0.2857, 0.5, 0.4286, 0.5, 0.4286, 0.4167, 0.5714, 0.3333, 0.4286, 0.3333, 0.4286, 0.4167, 0.5714, 0.4167, 0.4286, 0.4167, 0.4286, 0.5, 0.5714, 0.5, 0.5714, 0.4167, 0.4286, 0.1667, 0.2857, 0.1667, 0.2857, 0.25, 0.4286, 0.25, 0.5714, 0.4167, 0.5714, 0.5, 0.7143, 0.5, 0.7143, 0.4167, 0.7143, 0.1667, 0.5714, 0.1667, 0.5714, 0.25, 0.7143, 0.25, 0.0, 0.25, 0.0, 0.3333, 0.2857, 0.3333, 0.2857, 0.25, 0.0, 0.0, 0.0, 0.08333, 0.2857, 0.08333, 0.2857, 0.0, 0.2857, 0.25, 0.2857, 0.3333, 0.4286, 0.3333, 0.4286, 0.25, 0.5714, 0.1667, 0.4286, 0.1667, 0.4286, 0.25, 0.5714, 0.25, 0.4286, 0.25, 0.4286, 0.3333, 0.5714, 0.3333, 0.5714, 0.25, 0.2857, 0.0, 0.2857, 0.08333, 0.4286, 0.08333, 0.4286, 0.0, 0.5714, 0.25, 0.5714, 0.3333, 0.7143, 0.3333, 0.7143, 0.25, 0.5714, 0.0, 0.5714, 0.08333, 0.7143, 0.08333, 0.7143, 0.0, 0.0, 0.08333, 0.0, 0.1667, 0.2857, 0.1667, 0.2857, 0.08333, 0.0, 0.8333, 0.0, 0.9167, 0.2857, 0.9167, 0.2857, 0.8333, 0.2857, 0.08333, 0.2857, 0.1667, 0.4286, 0.1667, 0.4286, 0.08333, 0.4286, 0.0, 0.4286, 0.08333, 0.5714, 0.08333, 0.5714, 0.0, 0.4286, 0.08333, 0.4286, 0.1667, 0.5714, 0.1667, 0.5714, 0.08333, 0.4286, 0.8333, 0.2857, 0.8333, 0.2857, 0.9167, 0.4286, 0.9167, 0.5714, 0.08333, 0.5714, 0.1667, 0.7143, 0.1667, 0.7143, 0.08333, 0.7143, 0.8333, 0.5714, 0.8333, 0.5714, 0.9167, 0.7143, 0.9167, 0.0, 0.9167, 0.0, 1.0, 0.2857, 1.0, 0.2857, 0.9167, 0.0, 0.6667, 0.0, 0.75, 0.2857, 0.75, 0.2857, 0.6667, 0.2857, 0.9167, 0.2857, 1.0, 0.4286, 1.0, 0.4286, 0.9167, 0.5714, 0.8333, 0.4286, 0.8333, 0.4286, 0.9167, 0.5714, 0.9167, 0.4286, 0.9167, 0.4286, 1.0, 0.5714, 1.0, 0.5714, 0.9167, 0.7143, 0.6667, 0.5714, 0.6667, 0.5714, 0.75, 0.7143, 0.75, 0.5714, 0.9167, 0.5714, 1.0, 0.7143, 1.0, 0.7143, 0.9167, 0.7143, 0.9167, 0.7143, 1.0, 1.0, 1.0, 1.0, 0.9167, 0.4286, 0.6667, 0.2857, 0.6667, 0.2857, 0.75, 0.4286, 0.75, 1.0, 0.75, 1.0, 0.6667, 0.7143, 0.6667, 0.7143, 0.75, 0.7143, 0.08333, 1.0, 0.08333, 1.0, 0.1667, 0.7143, 0.1667, 1.0, 0.8333, 1.0, 0.9167, 0.7143, 0.9167, 0.7143, 0.8333, 0.7143, 0.25, 1.0, 0.25, 1.0, 0.3333, 0.7143, 0.3333, 0.7143, 0.0, 1.0, 0.0, 1.0, 0.08333, 0.7143, 0.08333, 0.7143, 0.4167, 1.0, 0.4167, 1.0, 0.5, 0.7143, 0.5, 1.0, 0.25, 0.7143, 0.25, 0.7143, 0.1667, 1.0, 0.1667, 0.7143, 0.5833, 1.0, 0.5833, 1.0, 0.6667, 0.7143, 0.6667, 1.0, 0.4167, 0.7143, 0.4167, 0.7143, 0.3333, 1.0, 0.3333, 0.7143, 0.75, 1.0, 0.75, 1.0, 0.8333, 0.7143, 0.8333, 1.0, 0.5833, 0.7143, 0.5833, 0.7143, 0.5, 1.0, 0.5, 0.0, 0.75, 0.2857, 0.75, 0.2857, 0.8333, 0.0, 0.8333, 0.0, 0.5, 0.2857, 0.5, 0.2857, 0.5833, 0.0, 0.5833, 0.2857, 0.75, 0.4286, 0.75, 0.4286, 0.8333, 0.2857, 0.8333, 0.5714, 0.6667, 0.5714, 0.75, 0.4286, 0.75, 0.4286, 0.6667, 0.4286, 0.75, 0.5714, 0.75, 0.5714, 0.8333, 0.4286, 0.8333, 0.4286, 0.5, 0.4286, 0.5833, 0.2857, 0.5833, 0.2857, 0.5, 0.5714, 0.75, 0.7143, 0.75, 0.7143, 0.8333, 0.5714, 0.8333, 0.7143, 0.5, 0.7143, 0.5833, 0.5714, 0.5833, 0.5714, 0.5, 0.0, 0.5833, 0.2857, 0.5833, 0.2857, 0.6667, 0.0, 0.6667, 0.0, 0.3333, 0.2857, 0.3333, 0.2857, 0.4167, 0.0, 0.4167, 0.2857, 0.5833, 0.4286, 0.5833, 0.4286, 0.6667, 0.2857, 0.6667, 0.5714, 0.5, 0.5714, 0.5833, 0.4286, 0.5833, 0.4286, 0.5, 0.4286, 0.5833, 0.5714, 0.5833, 0.5714, 0.6667, 0.4286, 0.6667, 0.4286, 0.3333, 0.4286, 0.4167, 0.2857, 0.4167, 0.2857, 0.3333, 0.5714, 0.5833, 0.7143, 0.5833, 0.7143, 0.6667, 0.5714, 0.6667, 0.7143, 0.3333, 0.7143, 0.4167, 0.5714, 0.4167, 0.5714, 0.3333, 0.0, 0.4167, 0.2857, 0.4167, 0.2857, 0.5, 0.0, 0.5, 0.0, 0.1667, 0.2857, 0.1667, 0.2857, 0.25, 0.0, 0.25, 0.2857, 0.4167, 0.4286, 0.4167, 0.4286, 0.5, 0.2857, 0.5, 0.5714, 0.3333, 0.5714, 0.4167, 0.4286, 0.4167, 0.4286, 0.3333, 0.4286, 0.4167, 0.5714, 0.4167, 0.5714, 0.5, 0.4286, 0.5, 0.4286, 0.1667, 0.4286, 0.25, 0.2857, 0.25, 0.2857, 0.1667, 0.5714, 0.4167, 0.7143, 0.4167, 0.7143, 0.5, 0.5714, 0.5, 0.7143, 0.1667, 0.7143, 0.25, 0.5714, 0.25, 0.5714, 0.1667, 0.0, 0.25, 0.2857, 0.25, 0.2857, 0.3333, 0.0, 0.3333, 0.0, 0.0, 0.2857, 0.0, 0.2857, 0.08333, 0.0, 0.08333, 0.2857, 0.25, 0.4286, 0.25, 0.4286, 0.3333, 0.2857, 0.3333, 0.5714, 0.1667, 0.5714, 0.25, 0.4286, 0.25, 0.4286, 0.1667, 0.4286, 0.25, 0.5714, 0.25, 0.5714, 0.3333, 0.4286, 0.3333, 0.2857, 0.0, 0.4286, 0.0, 0.4286, 0.08333, 0.2857, 0.08333, 0.5714, 0.25, 0.7143, 0.25, 0.7143, 0.3333, 0.5714, 0.3333, 0.5714, 0.0, 0.7143, 0.0, 0.7143, 0.08333, 0.5714, 0.08333, 0.0, 0.08333, 0.2857, 0.08333, 0.2857, 0.1667, 0.0, 0.1667, 0.0, 0.8333, 0.2857, 0.8333, 0.2857, 0.9167, 0.0, 0.9167, 0.2857, 0.08333, 0.4286, 0.08333, 0.4286, 0.1667, 0.2857, 0.1667, 0.4286, 0.0, 0.5714, 0.0, 0.5714, 0.08333, 0.4286, 0.08333, 0.4286, 0.08333, 0.5714, 0.08333, 0.5714, 0.1667, 0.4286, 0.1667, 0.4286, 0.8333, 0.4286, 0.9167, 0.2857, 0.9167, 0.2857, 0.8333, 0.5714, 0.08333, 0.7143, 0.08333, 0.7143, 0.1667, 0.5714, 0.1667, 0.7143, 0.8333, 0.7143, 0.9167, 0.5714, 0.9167, 0.5714, 0.8333, 0.0, 0.9167, 0.2857, 0.9167, 0.2857, 1.0, 0.0, 1.0, 0.0, 0.6667, 0.2857, 0.6667, 0.2857, 0.75, 0.0, 0.75, 0.2857, 0.9167, 0.4286, 0.9167, 0.4286, 1.0, 0.2857, 1.0, 0.5714, 0.8333, 0.5714, 0.9167, 0.4286, 0.9167, 0.4286, 0.8333, 0.4286, 0.9167, 0.5714, 0.9167, 0.5714, 1.0, 0.4286, 1.0, 0.7143, 0.6667, 0.7143, 0.75, 0.5714, 0.75, 0.5714, 0.6667, 0.5714, 0.9167, 0.7143, 0.9167, 0.7143, 1.0, 0.5714, 1.0, 0.7143, 0.9167, 1.0, 0.9167, 1.0, 1.0, 0.7143, 1.0, 0.4286, 0.6667, 0.4286, 0.75, 0.2857, 0.75, 0.2857, 0.6667, 1.0, 0.75, 0.7143, 0.75, 0.7143, 0.6667, 1.0, 0.6667, 0.0, 0.6667, 0.0, 0.5833, 0.0, 0.5833, 0.0, 0.6667, 1.0, 0.6667, 1.0, 0.75, 1.0, 0.75, 1.0, 0.6667, 0.0, 0.5833, 0.0, 0.5, 0.0, 0.5, 0.0, 0.5833, 1.0, 0.75, 1.0, 0.8333, 1.0, 0.8333, 1.0, 0.75, 0.0, 0.5, 0.0, 0.4167, 0.0, 0.4167, 0.0, 0.5, 0.0, 0.0, 0.2857, 0.0, 0.2857, 0.0, 0.0, 0.0, 0.0, 0.4167, 0.0, 0.3333, 0.0, 0.3333, 0.0, 0.4167, 0.2857, 0.0, 0.4286, 0.0, 0.4286, 0.0, 0.2857, 0.0, 0.0, 0.3333, 0.0, 0.25, 0.0, 0.25, 0.0, 0.3333, 0.4286, 0.0, 0.5714, 0.0, 0.5714, 0.0, 0.4286, 0.0, 0.0, 0.25, 0.0, 0.1667, 0.0, 0.1667, 0.0, 0.25, 0.0, 0.1667, 0.0, 0.08333, 0.0, 0.08333, 0.0, 0.1667, 0.5714, 0.0, 0.7143, 0.0, 0.7143, 0.0, 0.5714, 0.0, 1.0, 0.0, 1.0, 0.08333, 1.0, 0.08333, 1.0, 0.0, 0.0, 0.08333, 0.0, 0.0, 0.0, 0.0, 0.0, 0.08333, 0.7143, 0.0, 1.0, 0.0, 1.0, 0.0, 0.7143, 0.0, 1.0, 0.08333, 1.0, 0.1667, 1.0, 0.1667, 1.0, 0.08333, 1.0, 0.8333, 1.0, 0.9167, 1.0, 0.9167, 1.0, 0.8333, 1.0, 1.0, 0.7143, 1.0, 0.7143, 1.0, 1.0, 1.0, 1.0, 0.1667, 1.0, 0.25, 1.0, 0.25, 1.0, 0.1667, 1.0, 0.9167, 1.0, 1.0, 1.0, 1.0, 1.0, 0.9167, 0.7143, 1.0, 0.5714, 1.0, 0.5714, 1.0, 0.7143, 1.0, 1.0, 0.25, 1.0, 0.3333, 1.0, 0.3333, 1.0, 0.25, 0.0, 1.0, 0.0, 0.9167, 0.0, 0.9167, 0.0, 1.0, 0.5714, 1.0, 0.4286, 1.0, 0.4286, 1.0, 0.5714, 1.0, 1.0, 0.3333, 1.0, 0.4167, 1.0, 0.4167, 1.0, 0.3333, 0.0, 0.9167, 0.0, 0.8333, 0.0, 0.8333, 0.0, 0.9167, 0.4286, 1.0, 0.2857, 1.0, 0.2857, 1.0, 0.4286, 1.0, 1.0, 0.4167, 1.0, 0.5, 1.0, 0.5, 1.0, 0.4167, 0.0, 0.8333, 0.0, 0.75, 0.0, 0.75, 0.0, 0.8333, 0.2857, 1.0, 0.0, 1.0, 0.0, 1.0, 0.2857, 1.0, 1.0, 0.5, 1.0, 0.5833, 1.0, 0.5833, 1.0, 0.5, 0.0, 0.75, 0.0, 0.6667, 0.0, 0.6667, 0.0, 0.75, 1.0, 0.5833, 1.0, 0.6667, 1.0, 0.6667, 1.0, 0.5833, 0.7143, 0.08333, 0.7143, 0.1667, 1.0, 0.1667, 1.0, 0.08333, 1.0, 0.8333, 0.7143, 0.8333, 0.7143, 0.9167, 1.0, 0.9167, 0.7143, 0.25, 0.7143, 0.3333, 1.0, 0.3333, 1.0, 0.25, 0.7143, 0.0, 0.7143, 0.08333, 1.0, 0.08333, 1.0, 0.0, 0.7143, 0.4167, 0.7143, 0.5, 1.0, 0.5, 1.0, 0.4167, 1.0, 0.25, 1.0, 0.1667, 0.7143, 0.1667, 0.7143, 0.25, 0.7143, 0.5833, 0.7143, 0.6667, 1.0, 0.6667, 1.0, 0.5833, 1.0, 0.4167, 1.0, 0.3333, 0.7143, 0.3333, 0.7143, 0.4167, 0.7143, 0.75, 0.7143, 0.8333, 1.0, 0.8333, 1.0, 0.75, 1.0, 0.5833, 1.0, 0.5, 0.7143, 0.5, 0.7143, 0.5833, 0.0, 0.75, 0.0, 0.8333, 0.2857, 0.8333, 0.2857, 0.75, 0.0, 0.5, 0.0, 0.5833, 0.2857, 0.5833, 0.2857, 0.5, 0.2857, 0.75, 0.2857, 0.8333, 0.4286, 0.8333, 0.4286, 0.75, 0.5714, 0.6667, 0.4286, 0.6667, 0.4286, 0.75, 0.5714, 0.75, 0.4286, 0.75, 0.4286, 0.8333, 0.5714, 0.8333, 0.5714, 0.75, 0.4286, 0.5, 0.2857, 0.5, 0.2857, 0.5833, 0.4286, 0.5833, 0.5714, 0.75, 0.5714, 0.8333, 0.7143, 0.8333, 0.7143, 0.75, 0.7143, 0.5, 0.5714, 0.5, 0.5714, 0.5833, 0.7143, 0.5833, 0.0, 0.5833, 0.0, 0.6667, 0.2857, 0.6667, 0.2857, 0.5833, 0.0, 0.3333, 0.0, 0.4167, 0.2857, 0.4167, 0.2857, 0.3333, 0.2857, 0.5833, 0.2857, 0.6667, 0.4286, 0.6667, 0.4286, 0.5833, 0.5714, 0.5, 0.4286, 0.5, 0.4286, 0.5833, 0.5714, 0.5833, 0.4286, 0.5833, 0.4286, 0.6667, 0.5714, 0.6667, 0.5714, 0.5833, 0.4286, 0.3333, 0.2857, 0.3333, 0.2857, 0.4167, 0.4286, 0.4167, 0.5714, 0.5833, 0.5714, 0.6667, 0.7143, 0.6667, 0.7143, 0.5833, 0.7143, 0.3333, 0.5714, 0.3333, 0.5714, 0.4167, 0.7143, 0.4167, 0.0, 0.4167, 0.0, 0.5, 0.2857, 0.5, 0.2857, 0.4167, 0.0, 0.1667, 0.0, 0.25, 0.2857, 0.25, 0.2857, 0.1667, 0.2857, 0.4167, 0.2857, 0.5, 0.4286, 0.5, 0.4286, 0.4167, 0.5714, 0.3333, 0.4286, 0.3333, 0.4286, 0.4167, 0.5714, 0.4167, 0.4286, 0.4167, 0.4286, 0.5, 0.5714, 0.5, 0.5714, 0.4167, 0.4286, 0.1667, 0.2857, 0.1667, 0.2857, 0.25, 0.4286, 0.25, 0.5714, 0.4167, 0.5714, 0.5, 0.7143, 0.5, 0.7143, 0.4167, 0.7143, 0.1667, 0.5714, 0.1667, 0.5714, 0.25, 0.7143, 0.25, 0.0, 0.25, 0.0, 0.3333, 0.2857, 0.3333, 0.2857, 0.25, 0.0, 0.0, 0.0, 0.08333, 0.2857, 0.08333, 0.2857, 0.0, 0.2857, 0.25, 0.2857, 0.3333, 0.4286, 0.3333, 0.4286, 0.25, 0.5714, 0.1667, 0.4286, 0.1667, 0.4286, 0.25, 0.5714, 0.25, 0.4286, 0.25, 0.4286, 0.3333, 0.5714, 0.3333, 0.5714, 0.25, 0.2857, 0.0, 0.2857, 0.08333, 0.4286, 0.08333, 0.4286, 0.0, 0.5714, 0.25, 0.5714, 0.3333, 0.7143, 0.3333, 0.7143, 0.25, 0.5714, 0.0, 0.5714, 0.08333, 0.7143, 0.08333, 0.7143, 0.0, 0.0, 0.08333, 0.0, 0.1667, 0.2857, 0.1667, 0.2857, 0.08333, 0.0, 0.8333, 0.0, 0.9167, 0.2857, 0.9167, 0.2857, 0.8333, 0.2857, 0.08333, 0.2857, 0.1667, 0.4286, 0.1667, 0.4286, 0.08333, 0.4286, 0.0, 0.4286, 0.08333, 0.5714, 0.08333, 0.5714, 0.0, 0.4286, 0.08333, 0.4286, 0.1667, 0.5714, 0.1667, 0.5714, 0.08333, 0.4286, 0.8333, 0.2857, 0.8333, 0.2857, 0.9167, 0.4286, 0.9167, 0.5714, 0.08333, 0.5714, 0.1667, 0.7143, 0.1667, 0.7143, 0.08333, 0.7143, 0.8333, 0.5714, 0.8333, 0.5714, 0.9167, 0.7143, 0.9167, 0.0, 0.9167, 0.0, 1.0, 0.2857, 1.0, 0.2857, 0.9167, 0.0, 0.6667, 0.0, 0.75, 0.2857, 0.75, 0.2857, 0.6667, 0.2857, 0.9167, 0.2857, 1.0, 0.4286, 1.0, 0.4286, 0.9167, 0.5714, 0.8333, 0.4286, 0.8333, 0.4286, 0.9167, 0.5714, 0.9167, 0.4286, 0.9167, 0.4286, 1.0, 0.5714, 1.0, 0.5714, 0.9167, 0.7143, 0.6667, 0.5714, 0.6667, 0.5714, 0.75, 0.7143, 0.75, 0.5714, 0.9167, 0.5714, 1.0, 0.7143, 1.0, 0.7143, 0.9167, 0.7143, 0.9167, 0.7143, 1.0, 1.0, 1.0, 1.0, 0.9167, 0.4286, 0.6667, 0.2857, 0.6667, 0.2857, 0.75, 0.4286, 0.75, 1.0, 0.75, 1.0, 0.6667, 0.7143, 0.6667, 0.7143, 0.75, 0.7143, 0.08333, 1.0, 0.08333, 1.0, 0.1667, 0.7143, 0.1667, 1.0, 0.8333, 1.0, 0.9167, 0.7143, 0.9167, 0.7143, 0.8333, 0.7143, 0.25, 1.0, 0.25, 1.0, 0.3333, 0.7143, 0.3333, 0.7143, 0.0, 1.0, 0.0, 1.0, 0.08333, 0.7143, 0.08333, 0.7143, 0.4167, 1.0, 0.4167, 1.0, 0.5, 0.7143, 0.5, 1.0, 0.25, 0.7143, 0.25, 0.7143, 0.1667, 1.0, 0.1667, 0.7143, 0.5833, 1.0, 0.5833, 1.0, 0.6667, 0.7143, 0.6667, 1.0, 0.4167, 0.7143, 0.4167, 0.7143, 0.3333, 1.0, 0.3333, 0.7143, 0.75, 1.0, 0.75, 1.0, 0.8333, 0.7143, 0.8333, 1.0, 0.5833, 0.7143, 0.5833, 0.7143, 0.5, 1.0, 0.5, 0.0, 0.75, 0.2857, 0.75, 0.2857, 0.8333, 0.0, 0.8333, 0.0, 0.5, 0.2857, 0.5, 0.2857, 0.5833, 0.0, 0.5833, 0.2857, 0.75, 0.4286, 0.75, 0.4286, 0.8333, 0.2857, 0.8333, 0.5714, 0.6667, 0.5714, 0.75, 0.4286, 0.75, 0.4286, 0.6667, 0.4286, 0.75, 0.5714, 0.75, 0.5714, 0.8333, 0.4286, 0.8333, 0.4286, 0.5, 0.4286, 0.5833, 0.2857, 0.5833, 0.2857, 0.5, 0.5714, 0.75, 0.7143, 0.75, 0.7143, 0.8333, 0.5714, 0.8333, 0.7143, 0.5, 0.7143, 0.5833, 0.5714, 0.5833, 0.5714, 0.5, 0.0, 0.5833, 0.2857, 0.5833, 0.2857, 0.6667, 0.0, 0.6667, 0.0, 0.3333, 0.2857, 0.3333, 0.2857, 0.4167, 0.0, 0.4167, 0.2857, 0.5833, 0.4286, 0.5833, 0.4286, 0.6667, 0.2857, 0.6667, 0.5714, 0.5, 0.5714, 0.5833, 0.4286, 0.5833, 0.4286, 0.5, 0.4286, 0.5833, 0.5714, 0.5833, 0.5714, 0.6667, 0.4286, 0.6667, 0.4286, 0.3333, 0.4286, 0.4167, 0.2857, 0.4167, 0.2857, 0.3333, 0.5714, 0.5833, 0.7143, 0.5833, 0.7143, 0.6667, 0.5714, 0.6667, 0.7143, 0.3333, 0.7143, 0.4167, 0.5714, 0.4167, 0.5714, 0.3333, 0.0, 0.4167, 0.2857, 0.4167, 0.2857, 0.5, 0.0, 0.5, 0.0, 0.1667, 0.2857, 0.1667, 0.2857, 0.25, 0.0, 0.25, 0.2857, 0.4167, 0.4286, 0.4167, 0.4286, 0.5, 0.2857, 0.5, 0.5714, 0.3333, 0.5714, 0.4167, 0.4286, 0.4167, 0.4286, 0.3333, 0.4286, 0.4167, 0.5714, 0.4167, 0.5714, 0.5, 0.4286, 0.5, 0.4286, 0.1667, 0.4286, 0.25, 0.2857, 0.25, 0.2857, 0.1667, 0.5714, 0.4167, 0.7143, 0.4167, 0.7143, 0.5, 0.5714, 0.5, 0.7143, 0.1667, 0.7143, 0.25, 0.5714, 0.25, 0.5714, 0.1667, 0.0, 0.25, 0.2857, 0.25, 0.2857, 0.3333, 0.0, 0.3333, 0.0, 0.0, 0.2857, 0.0, 0.2857, 0.08333, 0.0, 0.08333, 0.2857, 0.25, 0.4286, 0.25, 0.4286, 0.3333, 0.2857, 0.3333, 0.5714, 0.1667, 0.5714, 0.25, 0.4286, 0.25, 0.4286, 0.1667, 0.4286, 0.25, 0.5714, 0.25, 0.5714, 0.3333, 0.4286, 0.3333, 0.2857, 0.0, 0.4286, 0.0, 0.4286, 0.08333, 0.2857, 0.08333, 0.5714, 0.25, 0.7143, 0.25, 0.7143, 0.3333, 0.5714, 0.3333, 0.5714, 0.0, 0.7143, 0.0, 0.7143, 0.08333, 0.5714, 0.08333, 0.0, 0.08333, 0.2857, 0.08333, 0.2857, 0.1667, 0.0, 0.1667, 0.0, 0.8333, 0.2857, 0.8333, 0.2857, 0.9167, 0.0, 0.9167, 0.2857, 0.08333, 0.4286, 0.08333, 0.4286, 0.1667, 0.2857, 0.1667, 0.4286, 0.0, 0.5714, 0.0, 0.5714, 0.08333, 0.4286, 0.08333, 0.4286, 0.08333, 0.5714, 0.08333, 0.5714, 0.1667, 0.4286, 0.1667, 0.4286, 0.8333, 0.4286, 0.9167, 0.2857, 0.9167, 0.2857, 0.8333, 0.5714, 0.08333, 0.7143, 0.08333, 0.7143, 0.1667, 0.5714, 0.1667, 0.7143, 0.8333, 0.7143, 0.9167, 0.5714, 0.9167, 0.5714, 0.8333, 0.0, 0.9167, 0.2857, 0.9167, 0.2857, 1.0, 0.0, 1.0, 0.0, 0.6667, 0.2857, 0.6667, 0.2857, 0.75, 0.0, 0.75, 0.2857, 0.9167, 0.4286, 0.9167, 0.4286, 1.0, 0.2857, 1.0, 0.5714, 0.8333, 0.5714, 0.9167, 0.4286, 0.9167, 0.4286, 0.8333, 0.4286, 0.9167, 0.5714, 0.9167, 0.5714, 1.0, 0.4286, 1.0, 0.7143, 0.6667, 0.7143, 0.75, 0.5714, 0.75, 0.5714, 0.6667, 0.5714, 0.9167, 0.7143, 0.9167, 0.7143, 1.0, 0.5714, 1.0, 0.7143, 0.9167, 1.0, 0.9167, 1.0, 1.0, 0.7143, 1.0, 0.4286, 0.6667, 0.4286, 0.75, 0.2857, 0.75, 0.2857, 0.6667, 1.0, 0.75, 0.7143, 0.75, 0.7143, 0.6667, 1.0, 0.6667, 0.0, 0.6667, 0.0, 0.5833, 0.0, 0.5833, 0.0, 0.6667, 1.0, 0.6667, 1.0, 0.75, 1.0, 0.75, 1.0, 0.6667, 0.0, 0.5833, 0.0, 0.5, 0.0, 0.5, 0.0, 0.5833, 1.0, 0.75, 1.0, 0.8333, 1.0, 0.8333, 1.0, 0.75, 0.0, 0.5, 0.0, 0.4167, 0.0, 0.4167, 0.0, 0.5, 0.0, 0.0, 0.2857, 0.0, 0.2857, 0.0, 0.0, 0.0, 0.0, 0.4167, 0.0, 0.3333, 0.0, 0.3333, 0.0, 0.4167, 0.2857, 0.0, 0.4286, 0.0, 0.4286, 0.0, 0.2857, 0.0, 0.0, 0.3333, 0.0, 0.25, 0.0, 0.25, 0.0, 0.3333, 0.4286, 0.0, 0.5714, 0.0, 0.5714, 0.0, 0.4286, 0.0, 0.0, 0.25, 0.0, 0.1667, 0.0, 0.1667, 0.0, 0.25, 0.0, 0.1667, 0.0, 0.08333, 0.0, 0.08333, 0.0, 0.1667, 0.5714, 0.0, 0.7143, 0.0, 0.7143, 0.0, 0.5714, 0.0, 1.0, 0.0, 1.0, 0.08333, 1.0, 0.08333, 1.0, 0.0, 0.0, 0.08333, 0.0, 0.0, 0.0, 0.0, 0.0, 0.08333, 0.7143, 0.0, 1.0, 0.0, 1.0, 0.0, 0.7143, 0.0, 1.0, 0.08333, 1.0, 0.1667, 1.0, 0.1667, 1.0, 0.08333, 1.0, 0.8333, 1.0, 0.9167, 1.0, 0.9167, 1.0, 0.8333, 1.0, 1.0, 0.7143, 1.0, 0.7143, 1.0, 1.0, 1.0, 1.0, 0.1667, 1.0, 0.25, 1.0, 0.25, 1.0, 0.1667, 1.0, 0.9167, 1.0, 1.0, 1.0, 1.0, 1.0, 0.9167, 0.7143, 1.0, 0.5714, 1.0, 0.5714, 1.0, 0.7143, 1.0, 1.0, 0.25, 1.0, 0.3333, 1.0, 0.3333, 1.0, 0.25, 0.0, 1.0, 0.0, 0.9167, 0.0, 0.9167, 0.0, 1.0, 0.5714, 1.0, 0.4286, 1.0, 0.4286, 1.0, 0.5714, 1.0, 1.0, 0.3333, 1.0, 0.4167, 1.0, 0.4167, 1.0, 0.3333, 0.0, 0.9167, 0.0, 0.8333, 0.0, 0.8333, 0.0, 0.9167, 0.4286, 1.0, 0.2857, 1.0, 0.2857, 1.0, 0.4286, 1.0, 1.0, 0.4167, 1.0, 0.5, 1.0, 0.5, 1.0, 0.4167, 0.0, 0.8333, 0.0, 0.75, 0.0, 0.75, 0.0, 0.8333, 0.2857, 1.0, 0.0, 1.0, 0.0, 1.0, 0.2857, 1.0, 1.0, 0.5, 1.0, 0.5833, 1.0, 0.5833, 1.0, 0.5, 0.0, 0.75, 0.0, 0.6667, 0.0, 0.6667, 0.0, 0.75, 1.0, 0.5833, 1.0, 0.6667, 1.0, 0.6667, 1.0, 0.5833])
me_plane_002.materials.append(mat_green_apple)
me_plane_002.materials.append(mat_red_apple)
me_plane_002.materials.append(mat_darkbrown_apple)
me_plane_002.use_remesh_fix_poles = True
me_plane_002.use_remesh_preserve_attributes = False
me_plane_002.use_mirror_vertex_groups = False
me_plane_002.update()

# ---- objects
ob_apple = bpy.data.objects.new('Apple', me_plane_002)

# ---- transforms, parenting, visibility, modifiers, constraints
ob_apple.location = (0.0, 0.0, 0.0)
ob_apple.lineart.crease_threshold = 0.0

# ---- collection membership
col_collection.objects.link(ob_apple)

# ---- scene / render settings (as saved in the file)
scene.frame_start = 1; scene.frame_end = 250; scene.frame_set(1)
scene.render.engine = 'BLENDER_EEVEE_NEXT'
scene.cycles.use_denoising = False
scene.cycles.samples = 128
scene.cycles.sampling_pattern = 'TABULATED_SOBOL'
scene.cycles.use_adaptive_sampling = False
scene.cycles.use_light_tree = False
scene.view_settings.view_transform = 'Filmic'
bpy.context.view_layer.update()

# ---- added for rendering (the .blend has no active camera and no usable light): camera, sun
cam_auto = bpy.data.cameras.new('AutoCamera')
cam_auto.lens = 50.0
cam_auto.sensor_width = 36.0
cam_auto.clip_end = 1000.0
ob_auto_camera = bpy.data.objects.new('AutoCamera', cam_auto)
scene.collection.objects.link(ob_auto_camera)
ob_auto_camera.location = (2.65346, -3.19334, 1.78761)
ob_auto_camera.rotation_euler = (1.09748, -7.21219e-08, 0.694738)
scene.camera = ob_auto_camera
light_auto_sun = bpy.data.lights.new('AutoSun', 'SUN')
light_auto_sun.energy = 3.0
light_auto_sun.angle = 0.0523599
ob_auto_sun = bpy.data.objects.new('AutoSun', light_auto_sun)
scene.collection.objects.link(ob_auto_sun)
ob_auto_sun.rotation_euler = (0.872665, 0.174533, 0.523599)
bpy.context.view_layer.update()
